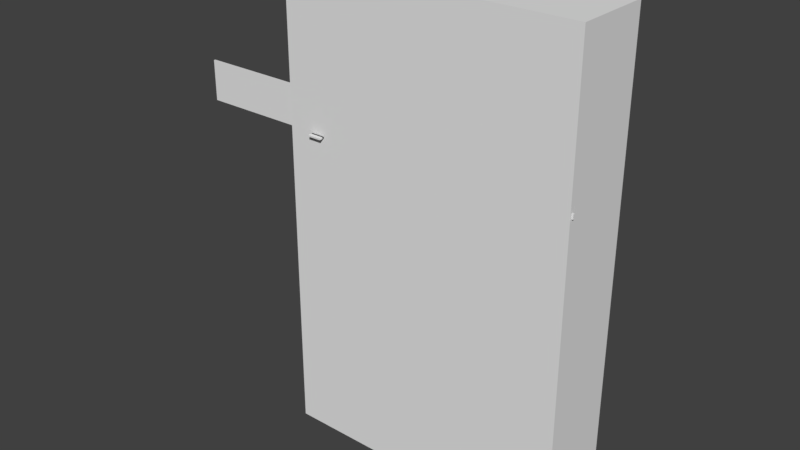 # Source: zom_dah_rooftop.blend  (saved by Blender 2.82.7; exported with 4.5.12 LTS)
import bpy
from mathutils import Matrix  # noqa: F401  (used for matrix-valued properties, if any)

bpy.ops.wm.read_factory_settings(use_empty=True)
scene = bpy.context.scene
scene.name = 'Scene'

# ---- collections
col_collection_1 = bpy.data.collections.new('Collection 1'); scene.collection.children.link(col_collection_1)

# ---- images (referenced by path relative to the original .blend; pixels are not part of the script)
import os
ASSET_DIR = os.environ.get("B2B_ASSET_DIR", "")  # directory of the original .blend (textures are referenced by path, not embedded)
HERE = os.path.dirname(os.path.abspath(__file__))  # packed textures are extracted next to this script under _unpacked/

def load_image(name, relpath, width, height, colorspace="sRGB"):
    """Load a texture the original file referenced (path relative to the .blend, or extracted next to this script)."""
    p = next((c for c in (os.path.join(HERE, relpath), os.path.join(ASSET_DIR, relpath)) if relpath and os.path.exists(c)), "")
    if p:
        img = bpy.data.images.load(p, check_existing=True)
        img.name = name
    else:  # same state as the original file: an image datablock whose file is absent (Cycles renders it pink)
        img = bpy.data.images.new(name, width, height)
        img.source = "FILE"
        img.filepath = "//" + (relpath or name)
    img.colorspace_settings.name = colorspace
    return img
img_dah_tiling_crome_df_texture_dds = load_image('dah_tiling_crome_df.texture.dds', 'dah_ext_backdrop_building_louise_vuitton_stripes_df.texture', 1024, 1024, 'sRGB')
img_dah_office_celiling_metal_df_texture_001 = load_image('dah_office_celiling_metal_df.texture.001', 'dah_office_celiling_metal_df.texture', 1024, 1024, 'sRGB')

# ---- materials (node trees are filled in below, after node groups)
mat_mtl_wall_ext = bpy.data.materials.new('mtl_wall_ext')
mat_mtl_wall_ext.alpha_threshold = 0.0
mat_mtl_wall_ext.use_backface_culling = True
mat_mtl_wall_ext.use_transparent_shadow = False
mat_mtl_wall_ext.preview_render_type = 'FLAT'
mat_mtl_wall_ext.roughness = 0.5
mat_mtl_roof = bpy.data.materials.new('mtl_roof')
mat_mtl_roof.alpha_threshold = 0.0
mat_mtl_roof.use_transparent_shadow = False
mat_mtl_roof.roughness = 0.5
mat_mtl_floor_trim = bpy.data.materials.new('mtl_floor_trim')
mat_mtl_floor_trim.alpha_threshold = 0.0
mat_mtl_floor_trim.use_transparent_shadow = False
mat_mtl_floor_trim.roughness = 0.5
mat_mtl_ceiling = bpy.data.materials.new('mtl_ceiling')
mat_mtl_ceiling.alpha_threshold = 0.0
mat_mtl_ceiling.use_transparent_shadow = False
mat_mtl_ceiling.roughness = 0.5

# ---- material node trees
mat_mtl_wall_ext.use_nodes = True; mat_mtl_wall_ext.node_tree.nodes.clear()
_N = mat_mtl_wall_ext.node_tree.nodes; _L = mat_mtl_wall_ext.node_tree.links
n0 = _N.new('ShaderNodeOutputMaterial'); n0.name = 'Material Output'; n0.location = (300, 300)
n1 = _N.new('ShaderNodeBsdfPrincipled'); n1.name = 'Principled BSDF'; n1.location = (10, 300)
n1.distribution = 'GGX'
n1.subsurface_method = 'BURLEY'
n1.inputs[3].default_value = 1.45
n1.inputs[27].default_value = (0.0, 0.0, 0.0, 1.0)
n1.inputs[28].default_value = 1.0
n2 = _N.new('ShaderNodeTexImage'); n2.name = 'Image Texture'; n2.location = (-280, 280)
n2.image = img_dah_tiling_crome_df_texture_dds
_L.new(n1.outputs[0], n0.inputs[0])
_L.new(n2.outputs[0], n1.inputs[0])
n0.is_active_output = True
mat_mtl_ceiling.use_nodes = True; mat_mtl_ceiling.node_tree.nodes.clear()
_N = mat_mtl_ceiling.node_tree.nodes; _L = mat_mtl_ceiling.node_tree.links
n0 = _N.new('ShaderNodeOutputMaterial'); n0.name = 'Material Output'; n0.location = (300, 300)
n1 = _N.new('ShaderNodeBsdfPrincipled'); n1.name = 'Principled BSDF'; n1.location = (10, 300)
n1.distribution = 'GGX'
n1.subsurface_method = 'BURLEY'
n1.inputs[3].default_value = 1.45
n1.inputs[27].default_value = (0.0, 0.0, 0.0, 1.0)
n1.inputs[28].default_value = 1.0
n2 = _N.new('ShaderNodeTexImage'); n2.name = 'Image Texture'; n2.location = (-280, 280)
n2.image = img_dah_office_celiling_metal_df_texture_001
_L.new(n1.outputs[0], n0.inputs[0])
_L.new(n2.outputs[0], n1.inputs[0])
n0.is_active_output = True

# ---- world
world_world = bpy.data.worlds.new('World'); scene.world = world_world
world_world.color = (0.05088, 0.05088, 0.05088)
world_world.use_sun_shadow = False
world_world.sun_shadow_jitter_overblur = 0.0
world_world.cycles.sampling_method = 'MANUAL'

# ---- meshes
me_c_box_022 = bpy.data.meshes.new('c_box_022')
me_c_box_022.from_pydata([(0.0, 0.0, -0.25), (0.0, 0.0, 0.0), (0.0, 0.4, -0.25), (0.0, 0.4, 0.0), (4.0, 0.0, -0.25), (4.0, 0.0, 0.0), (4.0, 0.4, -0.25), (4.0, 0.4, 0.0)], [], [(0, 1, 3, 2), (2, 3, 7, 6), (6, 7, 5, 4), (4, 5, 1, 0), (2, 6, 4, 0), (7, 3, 1, 5)])
me_c_box_022.use_remesh_preserve_volume = False
me_c_box_022.use_remesh_preserve_attributes = False
me_c_box_022.use_mirror_vertex_groups = False
me_c_box_022.update()
me_c_box_021 = bpy.data.meshes.new('c_box_021')
me_c_box_021.from_pydata([(0.0, -0.5, -0.25), (0.0, -0.5, 0.0), (0.0, -1.192e-07, -0.25), (0.0, -1.192e-07, 0.0), (2.13, -0.5, -0.25), (2.13, -0.5, 0.0), (2.13, -1.192e-07, -0.25), (2.13, -1.192e-07, 0.0)], [], [(0, 1, 3, 2), (2, 3, 7, 6), (6, 7, 5, 4), (4, 5, 1, 0), (2, 6, 4, 0), (7, 3, 1, 5)])
_ca = me_c_box_021.color_attributes.new('Col', 'BYTE_COLOR', 'CORNER')
_ca.data.foreach_set('color', [1.0, 1.0, 1.0, 1.0, 1.0, 1.0, 1.0, 1.0, 1.0, 1.0, 1.0, 1.0, 1.0, 1.0, 1.0, 1.0, 1.0, 1.0, 1.0, 1.0, 1.0, 1.0, 1.0, 1.0, 1.0, 1.0, 1.0, 1.0, 1.0, 1.0, 1.0, 1.0, 1.0, 1.0, 1.0, 1.0, 1.0, 1.0, 1.0, 1.0, 1.0, 1.0, 1.0, 1.0, 1.0, 1.0, 1.0, 1.0, 1.0, 1.0, 1.0, 1.0, 1.0, 1.0, 1.0, 1.0, 1.0, 1.0, 1.0, 1.0, 1.0, 1.0, 1.0, 1.0, 1.0, 1.0, 1.0, 1.0, 1.0, 1.0, 1.0, 1.0, 1.0, 1.0, 1.0, 1.0, 1.0, 1.0, 1.0, 1.0, 1.0, 1.0, 1.0, 1.0, 1.0, 1.0, 1.0, 1.0, 1.0, 1.0, 1.0, 1.0, 1.0, 1.0, 1.0, 1.0])
me_c_box_021.use_remesh_preserve_volume = False
me_c_box_021.use_remesh_preserve_attributes = False
me_c_box_021.use_mirror_vertex_groups = False
me_c_box_021.update()
me_c_box_020 = bpy.data.meshes.new('c_box_020')
me_c_box_020.from_pydata([(0.0, -2.235e-08, -0.25), (0.0, -2.235e-08, 0.0), (0.0, 1.1, -0.25), (0.0, 1.1, 0.0), (3.13, -2.235e-08, -0.25), (3.13, -2.235e-08, 0.0), (3.13, 1.1, -0.25), (3.13, 1.1, 0.0)], [], [(0, 1, 3, 2), (2, 3, 7, 6), (6, 7, 5, 4), (4, 5, 1, 0), (2, 6, 4, 0), (7, 3, 1, 5)])
me_c_box_020.use_remesh_preserve_volume = False
me_c_box_020.use_remesh_preserve_attributes = False
me_c_box_020.use_mirror_vertex_groups = False
me_c_box_020.update()
me_c_box_019 = bpy.data.meshes.new('c_box_019')
me_c_box_019.from_pydata([(0.0, -2.235e-08, -0.25), (0.0, -2.235e-08, 0.0), (0.0, 1.1, -0.25), (0.0, 1.1, 0.0), (4.13, -2.235e-08, -0.25), (4.13, -2.235e-08, 0.0), (4.13, 1.1, -0.25), (4.13, 1.1, 0.0)], [], [(0, 1, 3, 2), (2, 3, 7, 6), (6, 7, 5, 4), (4, 5, 1, 0), (2, 6, 4, 0), (7, 3, 1, 5)])
me_c_box_019.use_remesh_preserve_volume = False
me_c_box_019.use_remesh_preserve_attributes = False
me_c_box_019.use_mirror_vertex_groups = False
me_c_box_019.update()
me_c_box_018 = bpy.data.meshes.new('c_box_018')
me_c_box_018.from_pydata([(0.0, -2.235e-08, -0.25), (0.0, -2.235e-08, 0.0), (0.0, 1.1, -0.25), (0.0, 1.1, 0.0), (2.13, -2.235e-08, -0.25), (2.13, -2.235e-08, 0.0), (2.13, 1.1, -0.25), (2.13, 1.1, 0.0)], [], [(0, 1, 3, 2), (2, 3, 7, 6), (6, 7, 5, 4), (4, 5, 1, 0), (2, 6, 4, 0), (7, 3, 1, 5)])
me_c_box_018.use_remesh_preserve_volume = False
me_c_box_018.use_remesh_preserve_attributes = False
me_c_box_018.use_mirror_vertex_groups = False
me_c_box_018.update()
me_c_box_017 = bpy.data.meshes.new('c_box_017')
me_c_box_017.from_pydata([(0.0, -1.1, -0.25), (0.0, -1.1, 0.0), (0.0, -1.192e-07, -0.25), (0.0, -1.192e-07, 0.0), (2.13, -1.1, -0.25), (2.13, -1.1, 0.0), (2.13, -1.192e-07, -0.25), (2.13, -1.192e-07, 0.0)], [], [(0, 1, 3, 2), (2, 3, 7, 6), (6, 7, 5, 4), (4, 5, 1, 0), (2, 6, 4, 0), (7, 3, 1, 5)])
me_c_box_017.use_remesh_preserve_volume = False
me_c_box_017.use_remesh_preserve_attributes = False
me_c_box_017.use_mirror_vertex_groups = False
me_c_box_017.update()
me_c_box_016 = bpy.data.meshes.new('c_box_016')
me_c_box_016.from_pydata([(12.25, -2.265e-06, 0.0), (12.25, -2.474e-06, 0.75), (0.0, 4.768e-07, 0.0), (0.0, 2.682e-07, 0.75), (12.25, 0.25, 0.0), (12.25, 0.25, 0.75), (0.0, 0.25, 0.0), (0.0, 0.25, 0.75)], [], [(0, 1, 3, 2), (2, 3, 7, 6), (6, 7, 5, 4), (4, 5, 1, 0), (2, 6, 4, 0), (7, 3, 1, 5)])
me_c_box_016.use_remesh_preserve_volume = False
me_c_box_016.use_remesh_preserve_attributes = False
me_c_box_016.use_mirror_vertex_groups = False
me_c_box_016.update()
me_c_box_015 = bpy.data.meshes.new('c_box_015')
me_c_box_015.from_pydata([(42.25, 0.0, 0.0), (42.25, -2.086e-07, 0.75), (0.0, 4.768e-07, 0.0), (0.0, 2.682e-07, 0.75), (42.25, 0.25, 0.0), (42.25, 0.25, 0.75), (0.0, 0.25, 0.0), (0.0, 0.25, 0.75)], [], [(0, 1, 3, 2), (2, 3, 7, 6), (6, 7, 5, 4), (4, 5, 1, 0), (2, 6, 4, 0), (7, 3, 1, 5)])
me_c_box_015.use_remesh_preserve_volume = False
me_c_box_015.use_remesh_preserve_attributes = False
me_c_box_015.use_mirror_vertex_groups = False
me_c_box_015.update()
me_c_box_014 = bpy.data.meshes.new('c_box_014')
me_c_box_014.from_pydata([(0.0, 0.0, 0.0), (0.0, 0.0, 4.25), (0.0, 6.0, 0.0), (0.0, 6.0, 4.25), (0.25, 0.0, 0.0), (0.25, 0.0, 4.25), (0.25, 6.0, 0.0), (0.25, 6.0, 4.25)], [], [(0, 1, 3, 2), (2, 3, 7, 6), (6, 7, 5, 4), (4, 5, 1, 0), (2, 6, 4, 0), (7, 3, 1, 5)])
me_c_box_014.use_remesh_preserve_volume = False
me_c_box_014.use_remesh_preserve_attributes = False
me_c_box_014.use_mirror_vertex_groups = False
me_c_box_014.update()
me_c_box_013 = bpy.data.meshes.new('c_box_013')
me_c_box_013.from_pydata([(0.0, 0.0, 0.0), (0.0, 0.0, 3.25), (0.0, 6.0, 0.0), (0.0, 6.0, 3.25), (0.25, 0.0, 0.0), (0.25, 0.0, 3.25), (0.25, 6.0, 0.0), (0.25, 6.0, 3.25)], [], [(0, 1, 3, 2), (2, 3, 7, 6), (6, 7, 5, 4), (4, 5, 1, 0), (2, 6, 4, 0), (7, 3, 1, 5)])
me_c_box_013.use_remesh_preserve_volume = False
me_c_box_013.use_remesh_preserve_attributes = False
me_c_box_013.use_mirror_vertex_groups = False
me_c_box_013.update()
me_c_box_012 = bpy.data.meshes.new('c_box_012')
me_c_box_012.from_pydata([(0.0, 0.0, -0.25), (0.0, 0.0, 0.0), (0.0, 6.0, -0.25), (0.0, 6.0, 0.0), (22.0, 0.0, -0.25), (22.0, 0.0, 0.0), (22.0, 6.0, -0.25), (22.0, 6.0, 0.0)], [], [(0, 1, 3, 2), (2, 3, 7, 6), (6, 7, 5, 4), (4, 5, 1, 0), (2, 6, 4, 0), (7, 3, 1, 5)])
me_c_box_012.use_remesh_preserve_volume = False
me_c_box_012.use_remesh_preserve_attributes = False
me_c_box_012.use_mirror_vertex_groups = False
me_c_box_012.update()
me_c_box_011 = bpy.data.meshes.new('c_box_011')
me_c_box_011.from_pydata([(0.0, 0.0, -0.25), (0.0, 0.0, 0.0), (0.0, 6.0, -0.25), (0.0, 6.0, 0.0), (12.0, 0.0, -0.25), (12.0, 0.0, 0.0), (12.0, 6.0, -0.25), (12.0, 6.0, 0.0)], [], [(0, 1, 3, 2), (2, 3, 7, 6), (6, 7, 5, 4), (4, 5, 1, 0), (2, 6, 4, 0), (7, 3, 1, 5)])
me_c_box_011.use_remesh_preserve_volume = False
me_c_box_011.use_remesh_preserve_attributes = False
me_c_box_011.use_mirror_vertex_groups = False
me_c_box_011.update()
me_c_box_010 = bpy.data.meshes.new('c_box_010')
me_c_box_010.from_pydata([(22.0, 0.0, 0.0), (22.0, 0.0, 3.25), (0.0, 4.768e-07, 0.0), (0.0, 4.768e-07, 3.25), (22.0, 0.25, 0.0), (22.0, 0.25, 3.25), (0.0, 0.25, 0.0), (0.0, 0.25, 3.25)], [], [(0, 1, 3, 2), (2, 3, 7, 6), (6, 7, 5, 4), (4, 5, 1, 0), (2, 6, 4, 0), (7, 3, 1, 5)])
me_c_box_010.use_remesh_preserve_volume = False
me_c_box_010.use_remesh_preserve_attributes = False
me_c_box_010.use_mirror_vertex_groups = False
me_c_box_010.update()
me_c_box_009 = bpy.data.meshes.new('c_box_009')
me_c_box_009.from_pydata([(9.0, 0.0, 0.0), (9.0, 0.0, 3.25), (0.0, 4.768e-07, 0.0), (0.0, 4.768e-07, 3.25), (9.0, 0.25, 0.0), (9.0, 0.25, 3.25), (0.0, 0.25, 0.0), (0.0, 0.25, 3.25)], [], [(0, 1, 3, 2), (2, 3, 7, 6), (6, 7, 5, 4), (4, 5, 1, 0), (2, 6, 4, 0), (7, 3, 1, 5)])
me_c_box_009.use_remesh_preserve_volume = False
me_c_box_009.use_remesh_preserve_attributes = False
me_c_box_009.use_mirror_vertex_groups = False
me_c_box_009.update()
me_c_box_008 = bpy.data.meshes.new('c_box_008')
me_c_box_008.from_pydata([(0.0, 0.0, -50.0), (0.0, 0.0, 5.96e-08), (-4.0, 4.768e-07, -50.0), (-4.0, 4.768e-07, 5.96e-08), (1.49e-08, 0.25, -50.0), (1.49e-08, 0.25, 5.96e-08), (-4.0, 0.25, -50.0), (-4.0, 0.25, 5.96e-08)], [], [(0, 1, 3, 2), (2, 3, 7, 6), (6, 7, 5, 4), (4, 5, 1, 0), (2, 6, 4, 0), (7, 3, 1, 5)])
me_c_box_008.use_remesh_preserve_volume = False
me_c_box_008.use_remesh_preserve_attributes = False
me_c_box_008.use_mirror_vertex_groups = False
me_c_box_008.update()
me_c_box_007 = bpy.data.meshes.new('c_box_007')
me_c_box_007.from_pydata([(0.0, 0.0, 0.0), (0.0, 0.0, 6.25), (-20.0, 4.768e-07, 0.0), (-20.0, 4.768e-07, 6.25), (1.49e-08, 0.25, 0.0), (1.49e-08, 0.25, 6.25), (-20.0, 0.25, 0.0), (-20.0, 0.25, 6.25)], [], [(0, 1, 3, 2), (2, 3, 7, 6), (6, 7, 5, 4), (4, 5, 1, 0), (2, 6, 4, 0), (7, 3, 1, 5)])
me_c_box_007.use_remesh_preserve_volume = False
me_c_box_007.use_remesh_preserve_attributes = False
me_c_box_007.use_mirror_vertex_groups = False
me_c_box_007.update()
me_c_box_006 = bpy.data.meshes.new('c_box_006')
me_c_box_006.from_pydata([(0.0, 0.0, 0.0), (0.0, 0.0, 3.25), (-4.0, 4.768e-07, 0.0), (-4.0, 4.768e-07, 3.25), (1.49e-08, 0.25, 0.0), (1.49e-08, 0.25, 3.25), (-4.0, 0.25, 0.0), (-4.0, 0.25, 3.25)], [], [(0, 1, 3, 2), (2, 3, 7, 6), (6, 7, 5, 4), (4, 5, 1, 0), (2, 6, 4, 0), (7, 3, 1, 5)])
me_c_box_006.use_remesh_preserve_volume = False
me_c_box_006.use_remesh_preserve_attributes = False
me_c_box_006.use_mirror_vertex_groups = False
me_c_box_006.update()
me_c_box_005 = bpy.data.meshes.new('c_box_005')
me_c_box_005.from_pydata([(0.0, 0.0, 0.0), (0.0, 0.0, 3.25), (0.0, 6.0, 0.0), (0.0, 6.0, 3.25), (0.25, 0.0, 0.0), (0.25, 0.0, 3.25), (0.25, 6.0, 0.0), (0.25, 6.0, 3.25)], [], [(0, 1, 3, 2), (2, 3, 7, 6), (6, 7, 5, 4), (4, 5, 1, 0), (2, 6, 4, 0), (7, 3, 1, 5)])
me_c_box_005.use_remesh_preserve_volume = False
me_c_box_005.use_remesh_preserve_attributes = False
me_c_box_005.use_mirror_vertex_groups = False
me_c_box_005.update()
me_c_box_004 = bpy.data.meshes.new('c_box_004')
me_c_box_004.from_pydata([(0.0, 0.0, -0.25), (0.0, 0.0, 0.0), (0.0, 6.0, -0.25), (0.0, 6.0, 0.0), (4.0, 0.0, -0.25), (4.0, 0.0, 0.0), (4.0, 6.0, -0.25), (4.0, 6.0, 0.0)], [], [(0, 1, 3, 2), (2, 3, 7, 6), (6, 7, 5, 4), (4, 5, 1, 0), (2, 6, 4, 0), (7, 3, 1, 5)])
me_c_box_004.use_remesh_preserve_volume = False
me_c_box_004.use_remesh_preserve_attributes = False
me_c_box_004.use_mirror_vertex_groups = False
me_c_box_004.update()
me_c_box_003 = bpy.data.meshes.new('c_box_003')
me_c_box_003.from_pydata([(0.0, 0.0, -0.25), (0.0, 0.0, 0.0), (0.0, 6.0, -0.25), (0.0, 6.0, 0.0), (9.0, 0.0, -0.25), (9.0, 0.0, 0.0), (9.0, 6.0, -0.25), (9.0, 6.0, 0.0)], [], [(0, 1, 3, 2), (2, 3, 7, 6), (6, 7, 5, 4), (4, 5, 1, 0), (2, 6, 4, 0), (7, 3, 1, 5)])
me_c_box_003.use_remesh_preserve_volume = False
me_c_box_003.use_remesh_preserve_attributes = False
me_c_box_003.use_mirror_vertex_groups = False
me_c_box_003.update()
me_c_box_002 = bpy.data.meshes.new('c_box_002')
me_c_box_002.from_pydata([(0.0, 0.0, -0.25), (0.0, 0.0, 0.0), (0.0, 8.0, -0.25), (0.0, 8.0, 0.0), (4.0, 0.0, -0.25), (4.0, 0.0, 0.0), (4.0, 8.0, -0.25), (4.0, 8.0, 0.0)], [], [(0, 1, 3, 2), (2, 3, 7, 6), (6, 7, 5, 4), (4, 5, 1, 0), (2, 6, 4, 0), (7, 3, 1, 5)])
me_c_box_002.use_remesh_preserve_volume = False
me_c_box_002.use_remesh_preserve_attributes = False
me_c_box_002.use_mirror_vertex_groups = False
me_c_box_002.update()
me_c_box_001 = bpy.data.meshes.new('c_box_001')
me_c_box_001.from_pydata([(0.0, 0.0, -0.25), (0.0, 0.0, 0.0), (0.0, 12.0, -0.25), (0.0, 12.0, 0.0), (12.12, 0.0, -0.25), (12.12, 0.0, 0.0), (12.12, 12.0, -0.25), (12.12, 12.0, 0.0)], [], [(0, 1, 3, 2), (2, 3, 7, 6), (6, 7, 5, 4), (4, 5, 1, 0), (2, 6, 4, 0), (7, 3, 1, 5)])
me_c_box_001.use_remesh_preserve_volume = False
me_c_box_001.use_remesh_preserve_attributes = False
me_c_box_001.use_mirror_vertex_groups = False
me_c_box_001.update()
me_co_culling = bpy.data.meshes.new('co_culling')
me_co_culling.from_pydata([(-4.0, -0.25, -50.0), (-4.0, -0.25, 24.0), (-4.0, 12.0, -50.0), (-4.0, 12.0, 24.0), (42.0, -0.25, -50.0), (42.0, -0.25, 24.0), (42.0, 12.0, -50.0), (42.0, 12.0, 24.0)], [], [(0, 2, 3, 1), (2, 6, 7, 3), (6, 4, 5, 7), (4, 0, 1, 5), (2, 0, 4, 6), (7, 5, 1, 3)])
me_co_culling.use_remesh_preserve_volume = False
me_co_culling.use_remesh_preserve_attributes = False
me_co_culling.use_mirror_vertex_groups = False
me_co_culling.update()
me_g_ext = bpy.data.meshes.new('g_ext')
me_g_ext.from_pydata([(8.0, -16.0, 0.0), (12.0, 0.0, 0.0), (12.0, -4.0, 0.0), (12.0, -16.0, 0.0), (12.0, -12.0, 0.0), (6.0, -20.0, 0.0), (6.0, -16.0, 0.0), (6.0, -24.0, 0.0), (2.539e-06, -25.0, 0.0), (4.0, -25.0, 0.0), (6.0, -25.0, 0.0), (12.0, -20.0, 3.0), (6.0, -25.0, 19.62), (2.638e-06, -25.0, 4.0), (3.04e-06, -28.0, 0.0), (6.0, -28.0, 4.0), (3.266e-06, -31.0, 0.0), (6.0, -31.0, 4.0), (3.493e-06, -34.0, 0.0), (6.0, -34.0, 4.0), (3.719e-06, -37.0, 0.0), (6.0, -37.0, 4.0), (6.0, -37.0, 19.62), (6.0, -37.0, 0.0), (6.0, -38.0, 0.0), (6.0, -42.0, 0.0), (12.0, -0.003433, 19.64), (12.0, -4.0, 19.62), (8.0, -20.0, 19.62), (8.0, -16.0, 3.0), (6.0, -16.0, 3.0), (12.0, 3.997, -49.98), (12.0, -0.003433, -49.98), (8.0, 0.0, 0.65), (12.0, 0.0, 0.1), (12.0, 0.0, 0.65), (8.0, -2.98e-07, 0.1), (9.388e-07, -5.962e-07, 0.65), (9.388e-07, -5.962e-07, 0.1), (4.0, -5.96e-07, 0.1), (4.0, -5.96e-07, 0.65), (1.669e-06, -4.0, 0.65), (1.669e-06, -4.0, 0.1), (1.669e-06, 9.386e-07, 0.1), (1.669e-06, 9.386e-07, 0.65), (1.431e-06, -8.0, 0.65), (1.431e-06, -8.0, 0.1), (1.505e-06, -12.0, 0.65), (1.505e-06, -12.0, 0.1), (2.578e-06, -16.0, 0.65), (2.578e-06, -16.0, 0.1), (2.339e-06, -20.0, 0.65), (2.339e-06, -20.0, 0.1), (2.414e-06, -24.0, 0.65), (2.414e-06, -24.0, 0.1), (2.488e-06, -25.0, 0.65), (2.488e-06, -25.0, 0.1), (12.0, -8.0, 0.0), (12.0, -4.0, 0.0), (12.0, -16.0, 0.0), (6.0, -20.0, 0.0), (6.0, -16.0, 0.0), (2.539e-06, -25.0, 0.0), (12.0, -20.0, 3.0), (8.0, -20.0, 3.0), (8.0, -20.0, 3.0), (12.0, -20.0, 19.62), (12.0, -20.0, 19.62), (6.0, -24.0, 19.62), (6.0, -24.0, 19.62), (6.0, -28.0, 19.62), (2.766e-06, -28.0, 4.0), (12.0, 0.0, 19.62), (12.0, -4.0, 19.62), (6.0, -20.0, 19.62), (6.0, -20.0, 19.62), (8.0, -16.0, 0.0), (6.0, -24.0, 0.0), (6.0, -25.0, 0.0), (8.0, -20.0, 19.62), (6.0, -20.0, 3.0), (6.0, -20.0, 3.0), (12.0, -16.0, 3.0), (12.0, -16.0, 3.0), (8.0, -16.0, 3.0), (6.0, -16.0, 3.0), (4.0, -25.0, 4.0), (2.638e-06, -25.0, 4.0), (6.0, -25.0, 4.0), (6.0, -25.0, 4.0), (3.266e-06, -31.0, 4.0), (3.493e-06, -34.0, 4.0), (3.719e-06, -37.0, 4.0), (6.0, -31.0, 19.62), (6.0, -34.0, 19.62), (6.0, -38.0, 19.62), (6.0, -42.0, 19.62), (12.0, -8.0, 19.62), (12.0, -12.0, 19.62), (12.0, -16.0, 19.62), (12.0, -16.0, 19.62), (12.0, 3.997, 19.64), (7.6, -16.0, 0.0), (6.4, -16.0, 2.98e-08), (6.4, -16.0, 2.2), (7.6, -16.0, 2.2)], [(0, 61)], [(64, 66, 63), (77, 74, 60), (65, 75, 28), (7, 12, 69), (59, 84, 82), (62, 86, 9), (14, 13, 8), (9, 88, 10), (5, 30, 6), (16, 71, 14), (18, 90, 16), (20, 91, 18), (15, 12, 89), (17, 70, 15), (19, 93, 17), (21, 94, 19), (23, 95, 22), (25, 95, 24), (58, 72, 1), (57, 27, 2), (97, 57, 4), (3, 98, 4), (11, 100, 83), (32, 101, 31), (33, 36, 34), (40, 39, 36), (37, 38, 39), (43, 41, 42), (42, 45, 46), (46, 47, 48), (48, 49, 50), (50, 51, 52), (52, 53, 54), (54, 55, 56), (104, 61, 85), (105, 0, 102), (105, 85, 29), (64, 79, 66), (77, 68, 74), (65, 80, 75), (7, 78, 12), (15, 70, 12), (17, 93, 70), (19, 94, 93), (21, 22, 94), (23, 24, 95), (25, 96, 95), (58, 73, 72), (57, 97, 27), (97, 4, 98), (3, 99, 98), (11, 67, 100), (32, 26, 101), (59, 76, 84), (62, 87, 86), (14, 71, 13), (9, 86, 88), (5, 81, 30), (16, 90, 71), (18, 91, 90), (20, 92, 91), (33, 34, 35), (40, 36, 33), (37, 39, 40), (43, 44, 41), (42, 41, 45), (46, 45, 47), (48, 47, 49), (50, 49, 51), (52, 51, 53), (54, 53, 55), (104, 103, 61), (105, 29, 0), (105, 104, 85)])
_uv = me_g_ext.uv_layers.new(name='UVMap')
_uv.uv.foreach_set('vector', [-0.4322, 10.74, 1.538, 3.071, 1.538, 10.74, -0.425, 10.02, 1.572, 1.171, 1.572, 10.02, 0.8759, 2.309, 1.616, 9.975, 0.8759, 9.977, 1.743, 1.037, 1.243, 9.879, 1.743, 9.879, 0.5, 0.5, -1.5, 2.0, 0.5, 2.0, -1.5, 0.5, 0.5, 2.5, 0.5, 0.5, -1.5, 0.5, 0.0, 2.5, 0.0, 0.5, -0.5, 0.5, 0.5, 2.5, 0.5, 0.5, -1.5, 0.5, 0.5, 2.0, 0.5, 0.5, -1.0, 0.5, 0.5, 2.5, 0.5, 0.5, -1.5, 0.5, 0.0, 2.5, 0.0, 0.5, -1.0, 0.5, 0.5, 2.5, 0.5, 0.5, 2.117, 2.826, 0.1212, 9.883, 0.1178, 2.836, 2.115, 2.824, 0.1208, 9.89, 0.1208, 2.824, 2.12, 2.827, 0.12, 9.892, 0.12, 2.827, 2.122, 2.824, 0.12, 9.89, 0.12, 2.824, 1.048, 1.028, 1.549, 9.877, 1.048, 9.877, 1.509, 1.024, -0.4656, 9.887, -0.4656, 1.024, -0.4401, 9.863, 1.552, 1.11, 1.552, 9.863, -0.4423, 9.864, 1.552, 1.11, 1.552, 9.864, -0.4423, 1.11, -0.4423, 9.864, 1.544, 9.868, -0.4513, 9.868, 1.544, 1.109, 1.544, 9.868, -0.5213, 13.53, 1.705, 6.116, 1.705, 13.53, -0.4529, -3.969, 1.547, 26.94, 1.547, -3.969, 0.5, 0.825, 0.5, 0.55, 2.5, 0.55, 0.5, 0.825, 0.5, 0.55, 2.5, 0.55, 0.5, 0.825, 0.5, 0.55, 2.5, 0.55, 2.5, 0.55, 0.5, 0.825, 0.5, 0.55, 2.5, 0.55, 0.5, 0.825, 0.5, 0.55, 2.5, 0.55, 0.5, 0.825, 0.5, 0.55, 2.5, 0.55, 0.5, 0.825, 0.5, 0.55, 2.5, 0.55, 0.5, 0.825, 0.5, 0.55, 2.5, 0.55, 0.5, 0.825, 0.5, 0.55, 0.5, 0.55, 0.0, 0.825, 0.0, 0.55, 0.7, 0.6, 0.5, -0.5, 0.5, 1.0, 0.3, 1.6, 0.5, 0.5, 0.3, 0.5, 0.3, 0.6, -0.5, 1.0, 0.5, 1.0, -0.4322, 10.74, -0.4322, 3.071, 1.538, 3.071, -0.425, 10.02, -0.425, 1.171, 1.572, 1.171, 0.8759, 2.309, 1.616, 2.308, 1.616, 9.975, 1.743, 1.037, 1.243, 1.037, 1.243, 9.879, 2.117, 2.826, 2.12, 9.889, 0.1212, 9.883, 2.115, 2.824, 2.115, 9.89, 0.1208, 9.89, 2.12, 2.827, 2.12, 9.892, 0.12, 9.892, 2.122, 2.824, 2.122, 9.89, 0.12, 9.89, 1.048, 1.028, 1.549, 1.028, 1.549, 9.877, 1.509, 1.024, 1.509, 9.887, -0.4656, 9.887, -0.4401, 9.863, -0.4401, 1.11, 1.552, 1.11, -0.4423, 9.864, -0.4423, 1.11, 1.552, 1.11, -0.4423, 1.11, 1.544, 9.868, 1.544, 1.109, -0.4513, 9.868, -0.4513, 1.109, 1.544, 1.109, -0.5213, 13.53, -0.5213, 6.116, 1.705, 6.116, -0.4529, -3.969, -0.4529, 26.94, 1.547, 26.94, 0.5, 0.5, -1.5, 0.5, -1.5, 2.0, -1.5, 0.5, -1.5, 2.5, 0.5, 2.5, -1.5, 0.5, -1.5, 2.5, 0.0, 2.5, -0.5, 0.5, -0.5, 2.5, 0.5, 2.5, -1.5, 0.5, -1.5, 2.0, 0.5, 2.0, -1.0, 0.5, -1.0, 2.5, 0.5, 2.5, -1.5, 0.5, -1.5, 2.5, 0.0, 2.5, -1.0, 0.5, -1.0, 2.5, 0.5, 2.5, 0.5, 0.825, 2.5, 0.55, 2.5, 0.825, 0.5, 0.825, 2.5, 0.55, 2.5, 0.825, 0.5, 0.825, 2.5, 0.55, 2.5, 0.825, 2.5, 0.55, 2.5, 0.825, 0.5, 0.825, 2.5, 0.55, 2.5, 0.825, 0.5, 0.825, 2.5, 0.55, 2.5, 0.825, 0.5, 0.825, 2.5, 0.55, 2.5, 0.825, 0.5, 0.825, 2.5, 0.55, 2.5, 0.825, 0.5, 0.825, 2.5, 0.55, 2.5, 0.825, 0.5, 0.825, 0.5, 0.55, 0.5, 0.825, 0.0, 0.825, 0.7, 0.6, 0.7, -0.5, 0.5, -0.5, 0.3, 1.6, 0.5, 2.0, 0.5, 0.5, 0.3, 0.6, -0.3, 0.6, -0.5, 1.0])
me_g_ext.materials.append(mat_mtl_wall_ext)
me_g_ext.use_remesh_preserve_volume = False
me_g_ext.use_remesh_preserve_attributes = False
me_g_ext.use_mirror_vertex_groups = False
me_g_ext.update()
me_g_ext.normals_split_custom_set([tuple(v) for v in zip(*[iter([0.0, 1.0, 0.0, 0.0, 1.0, 0.0, 0.0, 1.0, 0.0, -1.0, 0.0, 2.43e-08, -1.0, 0.0, 2.43e-08, -1.0, 0.0, 2.43e-08, 0.0, 1.0, 2.295e-07, 0.0, 1.0, 2.295e-07, 0.0, 1.0, 2.295e-07, -1.0, -7.776e-07, 0.0, -1.0, -7.776e-07, 0.0, -1.0, -7.776e-07, 0.0, -4.768e-07, 1.0, 0.0, -4.768e-07, 1.0, 0.0, -4.768e-07, 1.0, 0.0, 0.0, 1.0, 0.0, 0.0, 1.0, 0.0, 0.0, 1.0, 0.0, -1.0, -1.669e-07, 2.484e-08, -1.0, -1.669e-07, 2.484e-08, -1.0, -1.669e-07, 2.484e-08, 0.0, 1.0, 1.192e-07, 0.0, 1.0, 1.192e-07, 0.0, 1.0, 1.192e-07, -1.0, 0.0, 0.0, -1.0, 0.0, 0.0, -1.0, 0.0, 0.0, -1.0, -7.55e-08, -6.855e-08, -1.0, -7.55e-08, -6.855e-08, -1.0, -7.55e-08, -6.855e-08, -1.0, -7.55e-08, 0.0, -1.0, -7.55e-08, 0.0, -1.0, -7.55e-08, 0.0, -1.0, -7.55e-08, 0.0, -1.0, -7.55e-08, 0.0, -1.0, -7.55e-08, 0.0, -1.0, 0.0, 0.0, -1.0, 0.0, 0.0, -1.0, 0.0, 0.0, -1.0, 0.0, 3.052e-08, -1.0, 0.0, 3.052e-08, -1.0, 0.0, 3.052e-08, -1.0, 0.0, 6.105e-08, -1.0, 0.0, 6.105e-08, -1.0, 0.0, 6.105e-08, -1.0, 0.0, 3.052e-08, -1.0, 0.0, 3.052e-08, -1.0, 0.0, 3.052e-08, -1.0, 0.0, -2.43e-08, -1.0, 0.0, -2.43e-08, -1.0, 0.0, -2.43e-08, -1.0, 0.0, 0.0, -1.0, 0.0, 0.0, -1.0, 0.0, 0.0, -1.0, 0.0, 4.86e-08, -1.0, 0.0, 4.86e-08, -1.0, 0.0, 4.86e-08, -1.0, 0.0, 4.86e-08, -1.0, 0.0, 4.86e-08, -1.0, 0.0, 4.86e-08, -1.0, 0.0, 4.86e-08, -1.0, 0.0, 4.86e-08, -1.0, 0.0, 4.86e-08, -1.0, 0.0, 4.86e-08, -1.0, 0.0, 4.86e-08, -1.0, 0.0, 4.86e-08, -1.0, 0.0, 5.737e-08, -1.0, 0.0, 5.737e-08, -1.0, 0.0, 5.737e-08, -1.0, 0.0, 0.0, -1.0, 0.0, 0.0, -1.0, 0.0, 0.0, 7.451e-08, -1.0, 5.419e-07, 7.451e-08, -1.0, 5.419e-07, 7.451e-08, -1.0, 5.419e-07, 7.451e-08, -1.0, 0.0, 7.451e-08, -1.0, 0.0, 7.451e-08, -1.0, 0.0, 4.961e-11, -1.0, 0.0, 4.961e-11, -1.0, 0.0, 4.961e-11, -1.0, 0.0, 1.0, 0.0, 0.0, 1.0, 0.0, 0.0, 1.0, 0.0, 0.0, 1.0, -5.96e-08, 0.0, 1.0, -5.96e-08, 0.0, 1.0, -5.96e-08, 0.0, 1.0, 1.863e-08, 0.0, 1.0, 1.863e-08, 0.0, 1.0, 1.863e-08, 0.0, 1.0, 2.682e-07, 0.0, 1.0, 2.682e-07, 0.0, 1.0, 2.682e-07, 0.0, 1.0, -5.96e-08, 0.0, 1.0, -5.96e-08, 0.0, 1.0, -5.96e-08, 0.0, 1.0, 1.863e-08, 0.0, 1.0, 1.863e-08, 0.0, 1.0, 1.863e-08, 0.0, 1.0, 7.451e-08, 0.0, 1.0, 7.451e-08, 0.0, 1.0, 7.451e-08, 0.0, 1.272e-06, 1.0, 1.589e-06, 1.272e-06, 1.0, 1.589e-06, 1.272e-06, 1.0, 1.589e-06, 0.0, 1.0, 0.0, 0.0, 1.0, 0.0, 0.0, 1.0, 0.0, 0.0, 1.0, 0.0, 0.0, 1.0, 0.0, 0.0, 1.0, 0.0, -4.768e-07, 1.0, 0.0, -4.768e-07, 1.0, 0.0, -4.768e-07, 1.0, 0.0, -1.0, 1.944e-07, 0.0, -1.0, 1.944e-07, 0.0, -1.0, 1.944e-07, 0.0, 0.0, 1.0, -1.147e-07, 0.0, 1.0, -1.147e-07, 0.0, 1.0, -1.147e-07, -1.0, 0.0, -2.43e-08, -1.0, 0.0, -2.43e-08, -1.0, 0.0, -2.43e-08, -1.0, 0.0, 3.052e-08, -1.0, 0.0, 3.052e-08, -1.0, 0.0, 3.052e-08, -1.0, -3.256e-07, 6.105e-08, -1.0, -3.256e-07, 6.105e-08, -1.0, -3.256e-07, 6.105e-08, -1.0, 3.256e-07, 3.052e-08, -1.0, 3.256e-07, 3.052e-08, -1.0, 3.256e-07, 3.052e-08, -1.0, 0.0, 3.052e-08, -1.0, 0.0, 3.052e-08, -1.0, 0.0, 3.052e-08, -1.0, 0.0, 0.0, -1.0, 0.0, 0.0, -1.0, 0.0, 0.0, -1.0, -1.944e-07, 0.0, -1.0, -1.944e-07, 0.0, -1.0, -1.944e-07, 0.0, -1.0, 0.0, 4.86e-08, -1.0, 0.0, 4.86e-08, -1.0, 0.0, 4.86e-08, -1.0, 0.0, 4.86e-08, -1.0, 0.0, 4.86e-08, -1.0, 0.0, 4.86e-08, -1.0, 0.0, 4.86e-08, -1.0, 0.0, 4.86e-08, -1.0, 0.0, 4.86e-08, -1.0, 0.0, 4.86e-08, -1.0, 0.0, 4.86e-08, -1.0, 0.0, 4.86e-08, -1.0, 0.0, 0.0, -1.0, 0.0, 0.0, -1.0, 0.0, 0.0, -1.0, 0.0, 0.0, -1.0, 0.0, 0.0, -1.0, 0.0, 0.0, -2.384e-07, 1.0, 0.0, -2.384e-07, 1.0, 0.0, -2.384e-07, 1.0, 0.0, 4.768e-07, 1.0, -9.537e-07, 4.768e-07, 1.0, -9.537e-07, 4.768e-07, 1.0, -9.537e-07, -1.0, -4.238e-08, -6.855e-08, -1.0, -4.238e-08, -6.855e-08, -1.0, -4.238e-08, -6.855e-08, -9.537e-07, 1.0, 0.0, -9.537e-07, 1.0, 0.0, -9.537e-07, 1.0, 0.0, -1.0, 0.0, 0.0, -1.0, 0.0, 0.0, -1.0, 0.0, 0.0, -1.0, -1.669e-07, 0.0, -1.0, -1.669e-07, 0.0, -1.0, -1.669e-07, 0.0, -1.0, -7.55e-08, 0.0, -1.0, -7.55e-08, 0.0, -1.0, -7.55e-08, 0.0, -1.0, -7.55e-08, 0.0, -1.0, -7.55e-08, 0.0, -1.0, -7.55e-08, 0.0, 0.0, -1.0, 0.0, 0.0, -1.0, 0.0, 0.0, -1.0, 0.0, 1.49e-07, -1.0, 5.419e-07, 1.49e-07, -1.0, 5.419e-07, 1.49e-07, -1.0, 5.419e-07, 4.961e-11, -1.0, 0.0, 4.961e-11, -1.0, 0.0, 4.961e-11, -1.0, 0.0, 1.0, 0.0, 0.0, 1.0, 0.0, 0.0, 1.0, 0.0, 0.0, 1.0, -5.96e-08, 0.0, 1.0, -5.96e-08, 0.0, 1.0, -5.96e-08, 0.0, 1.0, 1.863e-08, 0.0, 1.0, 1.863e-08, 0.0, 1.0, 1.863e-08, 0.0, 1.0, 2.682e-07, 0.0, 1.0, 2.682e-07, 0.0, 1.0, 2.682e-07, 0.0, 1.0, -5.96e-08, 0.0, 1.0, -5.96e-08, 0.0, 1.0, -5.96e-08, 0.0, 1.0, 1.863e-08, 0.0, 1.0, 1.863e-08, 0.0, 1.0, 1.863e-08, 0.0, 1.0, 7.451e-08, 0.0, 1.0, 7.451e-08, 0.0, 1.0, 7.451e-08, 0.0, 0.0, 1.0, 0.0, 0.0, 1.0, 0.0, 0.0, 1.0, 0.0, -1.272e-06, 1.0, 1.589e-06, -1.272e-06, 1.0, 1.589e-06, -1.272e-06, 1.0, 1.589e-06, 0.0, 1.0, 1.987e-06, 0.0, 1.0, 1.987e-06, 0.0, 1.0, 1.987e-06])] * 3)])
me_g_roof = bpy.data.meshes.new('g_roof')
me_g_roof.from_pydata([(1.136, -12.9, -5.364e-07), (3.08, -12.59, -7.898e-07), (3.1, -15.4, -4.917e-07), (2.31, -12.13, -5.066e-07), (2.816, -12.48, -7.004e-07), (1.873, -12.23, -4.768e-07), (3.031, -15.57, -5.364e-07), (2.812, -15.35, -4.321e-07), (2.467, -15.5, -4.172e-07), (1.215, -15.52, -2.235e-07), (0.8638, -15.17, -7.451e-08), (0.544, -15.06, 2.98e-08), (0.4317, -14.31, 2.533e-07), (0.6924, -14.07, 2.682e-07), (3.52, -14.0, 2.831e-07), (3.58, -14.22, 3.129e-07), (1.208e-06, -16.0, 0.0), (1.208e-06, -8.0, 0.0), (8.0, -8.0, 0.0), (3.451, -12.9, 0.0), (3.421, -14.17, 0.0), (0.7822, -13.22, 4.768e-07), (6.04e-07, 0.0, 0.0), (8.0, 0.0, 0.0), (8.0, -4.0, 0.0), (8.0, -12.0, 0.0), (2.162e-06, -20.0, 0.0), (4.0, -20.0, 0.0), (4.0, -16.0, 0.0), (2.464e-06, -24.0, 0.0), (4.0, -24.0, 0.0), (8.0, -20.0, 3.0), (8.0, -24.0, 6.0), (12.0, -24.0, 6.0), (8.0, -28.0, 6.0), (12.0, -28.0, 6.0), (4.0, -28.0, 4.0), (4.0, -31.0, 4.0), (4.0, -34.0, 4.0), (4.0, -37.0, 4.0), (8.0, -31.0, 6.0), (12.0, -31.0, 6.0), (8.0, -42.0, 6.0), (12.0, -42.0, 6.0), (8.0, -34.0, 6.0), (12.0, -34.0, 6.0), (8.0, -38.0, 6.0), (12.0, -38.0, 6.0), (4.0, -25.0, 4.0), (3.431, -12.82, 0.0), (12.0, -8.0, 0.0), (12.0, -4.0, 0.0), (12.0, -16.0, 0.0), (12.0, -12.0, 0.0), (6.0, -20.0, 0.0), (6.0, -16.0, 0.0), (4.0, -25.0, 0.0), (2.539e-06, -25.0, 0.0), (12.0, -20.0, 3.0), (12.0, -20.0, 6.0), (6.0, -24.0, 6.0), (6.0, -28.0, 6.0), (4.0, -28.0, 4.0), (4.0, -28.0, 4.0), (4.0, -28.0, 4.0), (2.766e-06, -28.0, 4.0), (2.766e-06, -28.0, 4.0), (6.0, -20.0, 6.0), (12.0, 0.0, 0.0), (8.0, -16.0, 0.0), (8.0, -16.0, 0.0), (6.0, -24.0, 0.0), (6.0, -25.0, 0.0), (8.0, -20.0, 6.0), (6.0, -20.0, 3.0), (12.0, -16.0, 3.0), (8.0, -16.0, 3.0), (6.0, -16.0, 3.0), (4.0, -25.0, 4.0), (2.638e-06, -25.0, 4.0), (6.0, -25.0, 4.0), (6.0, -28.0, 4.0), (6.0, -28.0, 4.0), (3.266e-06, -31.0, 4.0), (4.0, -31.0, 4.0), (4.0, -31.0, 4.0), (6.0, -31.0, 4.0), (6.0, -31.0, 4.0), (3.493e-06, -34.0, 4.0), (3.493e-06, -34.0, 4.0), (4.0, -34.0, 4.0), (4.0, -34.0, 4.0), (4.0, -34.0, 4.0), (6.0, -34.0, 4.0), (6.0, -34.0, 4.0), (3.719e-06, -37.0, 4.0), (4.0, -37.0, 4.0), (6.0, -37.0, 4.0), (6.0, -31.0, 6.0), (6.0, -34.0, 6.0), (6.0, -38.0, 6.0), (6.0, -42.0, 6.0)], [], [(16, 69, 6), (5, 3, 17), (14, 20, 15), (51, 23, 24), (18, 22, 17), (50, 24, 18), (53, 18, 25), (52, 25, 70), (27, 16, 26), (54, 28, 27), (29, 27, 26), (71, 27, 30), (57, 30, 29), (56, 71, 30), (58, 76, 31), (31, 77, 74), (33, 73, 32), (32, 67, 60), (35, 32, 34), (34, 60, 61), (65, 78, 79), (81, 48, 63), (84, 66, 83), (86, 36, 85), (90, 83, 88), (93, 37, 91), (95, 92, 89), (97, 38, 39), (41, 34, 40), (40, 61, 98), (42, 47, 46), (42, 100, 101), (45, 40, 44), (44, 98, 99), (47, 44, 46), (46, 99, 100), (69, 15, 2), (6, 7, 8), (69, 2, 6), (11, 12, 16), (9, 10, 16), (10, 11, 16), (6, 8, 16), (8, 9, 16), (12, 13, 21), (21, 0, 17), (0, 5, 17), (3, 4, 1), (1, 49, 18), (17, 16, 12), (17, 12, 21), (1, 18, 3), (18, 17, 3), (15, 69, 14), (69, 18, 19), (14, 69, 19), (18, 49, 19), (51, 68, 23), (18, 23, 22), (50, 51, 24), (53, 50, 18), (52, 53, 25), (27, 28, 16), (54, 55, 28), (29, 30, 27), (71, 54, 27), (57, 56, 30), (56, 72, 71), (58, 75, 76), (31, 76, 77), (33, 59, 73), (32, 73, 67), (35, 33, 32), (34, 32, 60), (65, 62, 78), (81, 80, 48), (84, 64, 66), (86, 82, 36), (90, 84, 83), (93, 87, 37), (95, 96, 92), (97, 94, 38), (41, 35, 34), (40, 34, 61), (42, 43, 47), (42, 46, 100), (45, 41, 40), (44, 40, 98), (47, 45, 44), (46, 44, 99)])
_uv = me_g_roof.uv_layers.new(name='UVMap')
_uv.uv.foreach_set('vector', [0.5, 0.5, 4.5, 0.5, 2.015, 0.714, 1.437, 1.383, 1.655, 1.435, 0.5, 3.5, -1.74, 1.502, -1.789, 1.413, -1.71, 1.388, 2.5, 0.5, 0.5, 2.5, 0.5, 0.5, 4.5, 0.5, 0.5, 4.5, 0.5, 0.5, 2.5, 0.5, 0.5, 2.5, 0.5, 0.5, 2.5, 0.5, 0.5, 2.5, 0.5, 0.5, 2.5, 0.5, 0.5, 2.5, 0.5, 0.5, 2.5, 0.5, 0.5, 2.5, 0.5, 0.5, 1.5, 0.5, 0.5, 2.5, 0.5, 0.5, 0.5, 0.5, 2.5, 2.5, 0.5, 2.5, 1.5, 0.5, 0.5, 2.5, 0.5, 0.5, 0.5, 0.0, 2.5, 0.5, 0.5, 0.5, 0.5, 0.0, 1.5, 0.5, 0.5, 0.5, 2.5, 0.5, 0.5, 2.5, 0.5, 0.5, 1.5, 0.5, 0.5, 2.5, 0.5, 0.5, 2.5, 0.5, 0.5, 2.5, 0.5, 0.5, 1.5, 0.5, 0.5, 2.5, 0.5, 0.5, 2.5, 0.5, 0.5, 2.5, 0.5, 0.5, 1.5, 0.5, 0.5, 2.5, 0.5, 0.5, 0.5, 0.5, 2.5, 2.0, 0.5, 2.0, 1.5, 0.5, 0.5, 2.0, 0.5, 0.5, 2.5, 0.0, 0.5, 1.5, 0.5, 0.0, 1.5, 0.0, 0.5, 1.5, 0.5, 0.0, 2.5, 0.5, 0.5, 2.0, 0.5, 0.5, 1.5, 0.5, 0.5, 2.0, 0.5, 0.5, 0.5, 0.0, 2.5, 1.5, 0.5, 1.5, 1.5, 0.0, 0.5, 1.5, 0.5, 0.0, 2.5, 0.0, 0.5, 1.5, 0.5, 0.0, 1.5, 0.0, 0.5, 1.5, 0.5, 0.0, 0.5, 0.5, 2.5, 2.5, 0.5, 2.5, 1.5, 0.5, 0.5, 2.5, 0.5, 0.5, 2.5, 0.5, 0.5, 2.0, 0.5, 0.5, 1.5, 0.5, 0.5, 2.0, 0.5, 0.5, 2.5, 0.5, 0.5, 2.5, 0.5, 0.5, 1.5, 0.5, 0.5, 2.5, 0.5, 0.5, 4.5, 0.5, 2.29, 1.388, 2.05, 0.799, 2.015, 0.714, 1.906, 0.824, 1.733, 0.7515, 4.5, 0.5, 2.05, 0.799, 2.015, 0.714, 0.7434, 0.9704, 0.6871, 1.344, 0.5, 0.5, 1.108, 0.7376, 0.9319, 0.9141, 0.5, 0.5, 0.9319, 0.9141, 0.7434, 0.9704, 0.5, 0.5, 2.015, 0.714, 1.733, 0.7515, 0.5, 0.5, 1.733, 0.7515, 1.108, 0.7376, 0.5, 0.5, 0.6871, 0.3436, 0.8462, 0.4638, 0.8911, 0.8905, 0.8911, 0.8905, 1.068, 1.05, 0.5, 3.5, 1.068, 1.05, 1.437, 1.383, 0.5, 3.5, 1.655, 1.435, 1.908, 1.262, 2.04, 1.204, 2.04, 1.204, 2.215, 1.089, 4.5, 3.5, 0.5, 3.5, 0.5, -0.5, 0.6871, 0.3436, 0.5, 3.5, 0.6871, 0.3436, 0.8911, 0.8905, 2.04, 1.204, 4.5, 3.5, 1.655, 1.435, 4.5, 3.5, 0.5, 3.5, 1.655, 1.435, -1.71, 1.388, 0.5, 0.5, -1.74, 1.502, 0.5, 0.5, 0.5, 4.5, -1.774, 2.05, -1.74, 1.502, 0.5, 0.5, -1.774, 2.05, 0.5, 4.5, -1.785, 2.089, -1.774, 2.05, 2.5, 0.5, 2.5, 2.5, 0.5, 2.5, 4.5, 0.5, 4.5, 4.5, 0.5, 4.5, 2.5, 0.5, 2.5, 2.5, 0.5, 2.5, 2.5, 0.5, 2.5, 2.5, 0.5, 2.5, 2.5, 0.5, 2.5, 2.5, 0.5, 2.5, 2.5, 0.5, 2.5, 2.5, 0.5, 2.5, 1.5, 0.5, 1.5, 2.5, 0.5, 2.5, 0.5, 0.5, 2.5, 0.5, 2.5, 2.5, 1.5, 0.5, 1.5, 2.5, 0.5, 2.5, 0.5, 0.0, 2.5, 0.0, 2.5, 0.5, 0.5, 0.0, 1.5, 0.0, 1.5, 0.5, 2.5, 0.5, 2.5, 2.5, 0.5, 2.5, 1.5, 0.5, 1.5, 2.5, 0.5, 2.5, 2.5, 0.5, 2.5, 2.5, 0.5, 2.5, 1.5, 0.5, 1.5, 2.5, 0.5, 2.5, 2.5, 0.5, 2.5, 2.5, 0.5, 2.5, 1.5, 0.5, 1.5, 2.5, 0.5, 2.5, 0.5, 0.5, 2.5, 0.5, 2.5, 2.0, 1.5, 0.5, 1.5, 2.0, 0.5, 2.0, 2.5, 0.0, 2.5, 1.5, 0.5, 1.5, 1.5, 0.0, 1.5, 1.5, 0.5, 1.5, 2.5, 0.5, 2.5, 2.0, 0.5, 2.0, 1.5, 0.5, 1.5, 2.0, 0.5, 2.0, 0.5, 0.0, 2.5, 0.0, 2.5, 1.5, 1.5, 0.0, 1.5, 1.5, 0.5, 1.5, 2.5, 0.0, 2.5, 1.5, 0.5, 1.5, 1.5, 0.0, 1.5, 1.5, 0.5, 1.5, 0.5, 0.5, 2.5, 0.5, 2.5, 2.5, 1.5, 0.5, 1.5, 2.5, 0.5, 2.5, 2.5, 0.5, 2.5, 2.0, 0.5, 2.0, 1.5, 0.5, 1.5, 2.0, 0.5, 2.0, 2.5, 0.5, 2.5, 2.5, 0.5, 2.5, 1.5, 0.5, 1.5, 2.5, 0.5, 2.5])
me_g_roof.materials.append(mat_mtl_roof)
me_g_roof.use_remesh_preserve_volume = False
me_g_roof.use_remesh_preserve_attributes = False
me_g_roof.use_mirror_vertex_groups = False
me_g_roof.update()
me_g_trim = bpy.data.meshes.new('g_trim')
me_g_trim.from_pydata([(1.136, -12.9, -0.1629), (3.08, -12.59, -0.1629), (3.451, -12.9, -0.1629), (3.1, -15.4, -0.1629), (3.431, -12.82, -0.1629), (2.31, -12.13, -0.1629), (2.816, -12.48, -0.1629), (1.873, -12.23, -0.1629), (3.031, -15.57, -0.1629), (2.812, -15.35, -0.1629), (2.467, -15.5, -0.1629), (1.215, -15.52, -0.1629), (0.8638, -15.17, -0.1629), (0.4868, -15.06, -0.1629), (0.3741, -14.31, -0.1629), (0.6924, -14.07, -0.1629), (0.7822, -13.22, -0.1629), (3.52, -14.0, -0.1629), (3.421, -14.17, -0.1629), (3.58, -14.22, -0.1629), (3.431, -12.82, 0.0), (12.0, -20.0, 19.47), (6.0, -25.0, 4.0), (6.0, -25.0, 3.0), (12.0, -16.0, 3.0), (6.0, -28.0, 19.47), (6.0, -24.0, 19.47), (2.766e-06, -28.0, 4.0), (3.266e-06, -31.0, 4.0), (3.493e-06, -34.0, 4.0), (3.719e-06, -37.0, 4.0), (6.0, -31.0, 19.47), (6.0, -34.0, 19.47), (6.0, -38.0, 19.47), (6.0, -42.0, 19.47), (12.0, -8.0, 19.47), (12.0, -12.0, 19.47), (12.0, -16.0, 19.47), (11.95, -3.775e-09, 19.47), (11.95, -4.0, 19.47), (11.95, -3.775e-09, 19.72), (11.95, -4.0, 19.72), (11.95, -8.0, 19.47), (11.95, -8.0, 19.72), (11.95, -12.0, 19.47), (11.95, -12.0, 19.72), (11.95, -16.0, 19.47), (11.95, -16.0, 19.72), (11.95, -20.0, 19.47), (11.95, -20.0, 19.72), (5.95, -24.0, 19.47), (5.95, -24.0, 19.72), (12.0, -19.95, 19.47), (8.0, -19.95, 19.47), (12.0, -19.95, 19.72), (8.0, -19.95, 19.72), (6.0, -20.0, 19.47), (5.95, -19.95, 19.47), (5.95, -19.95, 19.72), (5.95, -15.95, 3.0), (5.95, -25.0, 3.0), (5.95, -15.95, 3.25), (5.95, -25.0, 3.25), (12.0, -15.95, 3.0), (8.0, -15.95, 3.0), (12.0, -15.95, 3.25), (8.0, -15.95, 3.25), (6.0, -25.0, 3.25), (5.95, -28.0, 19.47), (5.95, -28.0, 19.72), (5.95, -31.0, 19.47), (5.95, -31.0, 19.72), (5.95, -34.0, 19.47), (5.95, -34.0, 19.72), (5.95, -38.0, 19.47), (5.95, -38.0, 19.72), (5.95, -42.0, 19.47), (5.95, -42.0, 19.72), (-0.05, -28.0, 4.0), (-0.05, -28.0, 4.25), (6.0, -24.95, 4.0), (4.0, -24.95, 4.0), (6.0, -24.95, 4.25), (4.0, -24.95, 4.25), (-0.05, -24.95, 4.0), (-0.05, -24.95, 4.25), (-0.05, -31.0, 4.0), (-0.05, -31.0, 4.25), (-0.05, -34.0, 4.0), (-0.05, -34.0, 4.25), (-0.05, -37.0, 4.0), (-0.05, -37.0, 4.25), (12.0, 4.0, 19.47), (11.95, 4.0, 19.47), (11.95, 4.0, 19.72), (12.0, 0.25, 0.75), (8.0, 0.25, 0.75), (12.0, 0.0, 0.0), (8.0, 0.0, 0.75), (12.0, 0.0, 0.75), (8.0, 0.0, 0.65), (8.0, -2.98e-07, 0.0), (12.0, 0.0, 0.1), (4.0, 0.25, 0.75), (12.0, 0.0, 0.65), (8.0, -2.98e-07, 0.1), (4.0, -5.96e-07, 0.0), (9.388e-07, -5.962e-07, 0.0), (-0.25, 0.25, 0.75), (9.537e-07, -5.962e-07, 0.75), (4.0, -5.96e-07, 0.75), (9.537e-07, -5.962e-07, 0.65), (9.388e-07, -5.962e-07, 0.1), (4.0, -5.96e-07, 0.1), (4.0, -5.96e-07, 0.65), (-0.25, -4.0, 0.75), (1.669e-06, -4.0, 0.0), (1.669e-06, 9.386e-07, 0.0), (1.669e-06, -4.0, 0.75), (1.669e-06, 9.237e-07, 0.75), (1.669e-06, -4.0, 0.65), (1.431e-06, -8.0, 0.0), (1.669e-06, -4.0, 0.1), (1.669e-06, 9.386e-07, 0.1), (-0.25, -8.0, 0.75), (1.669e-06, 9.237e-07, 0.65), (1.431e-06, -8.0, 0.75), (1.431e-06, -8.0, 0.65), (1.431e-06, -8.0, 0.1), (1.505e-06, -12.0, 0.0), (-0.25, -12.0, 0.75), (1.505e-06, -12.0, 0.75), (1.505e-06, -12.0, 0.65), (1.505e-06, -12.0, 0.1), (-0.25, -16.0, 0.75), (2.578e-06, -16.0, 0.0), (2.578e-06, -16.0, 0.75), (2.578e-06, -16.0, 0.65), (2.339e-06, -20.0, 0.0), (2.578e-06, -16.0, 0.1), (-0.25, -20.0, 0.75), (2.339e-06, -20.0, 0.75), (2.339e-06, -20.0, 0.65), (2.339e-06, -20.0, 0.1), (2.414e-06, -24.0, 0.0), (-0.25, -24.0, 0.75), (2.414e-06, -24.0, 0.75), (2.414e-06, -24.0, 0.65), (2.414e-06, -24.0, 0.1), (2.488e-06, -25.0, 0.0), (-0.25, -42.0, 0.75), (2.488e-06, -25.0, 0.75), (2.488e-06, -25.0, 0.65), (2.488e-06, -25.0, 0.1), (2.31, -12.13, -5.066e-07), (2.31, -12.13, -5.066e-07), (2.816, -12.48, -7.004e-07), (2.816, -12.48, -7.004e-07), (3.08, -12.59, -7.898e-07), (3.08, -12.59, -7.898e-07), (1.136, -12.9, -5.364e-07), (1.873, -12.23, -4.768e-07), (1.873, -12.23, -4.768e-07), (3.1, -15.4, -4.917e-07), (3.031, -15.57, -5.364e-07), (3.031, -15.57, -5.364e-07), (2.812, -15.35, -4.321e-07), (2.812, -15.35, -4.321e-07), (2.467, -15.5, -4.172e-07), (2.467, -15.5, -4.172e-07), (1.215, -15.52, -2.235e-07), (1.215, -15.52, -2.235e-07), (0.8638, -15.17, -7.451e-08), (0.8647, -15.17, -7.451e-08), (0.5447, -15.06, 2.98e-08), (0.5445, -15.06, 2.98e-08), (0.4319, -14.31, 2.533e-07), (0.4318, -14.31, 0.000375), (0.6924, -14.07, 2.682e-07), (0.6924, -14.07, 2.682e-07), (3.58, -14.22, 3.129e-07), (3.58, -14.22, 3.129e-07), (3.451, -12.79, -0.2), (3.451, -12.79, -0.2), (3.451, -12.79, -0.2), (3.489, -12.9, -0.2), (3.489, -12.9, -0.2), (3.451, -12.9, -0.1629), (3.451, -12.9, -0.1629), (2.31, -12.13, -0.1629), (2.31, -12.13, -0.1629), (2.31, -12.13, -0.1629), (2.317, -12.09, -0.2), (2.317, -12.09, -0.2), (2.837, -12.45, -0.2), (2.837, -12.45, -0.2), (2.816, -12.48, -0.1629), (2.816, -12.48, -0.1629), (2.816, -12.48, -0.1629), (3.1, -12.56, -0.2), (3.1, -12.56, -0.2), (3.08, -12.59, -0.1629), (3.08, -12.59, -0.1629), (3.08, -12.59, -0.1629), (1.136, -12.9, -0.1629), (1.136, -12.9, -0.1629), (1.081, -12.9, -0.2), (1.081, -12.9, -0.2), (1.856, -12.2, -0.2), (1.856, -12.2, -0.2), (1.873, -12.23, -0.1629), (1.873, -12.23, -0.1629), (1.873, -12.23, -0.1629), (3.1, -15.4, -0.1629), (3.1, -15.4, -0.1629), (3.1, -15.5, -0.2), (3.1, -15.5, -0.2), (3.044, -15.64, -0.2), (3.044, -15.64, -0.2), (3.031, -15.57, -0.1629), (3.031, -15.57, -0.1629), (3.031, -15.57, -0.1629), (2.804, -15.4, -0.2), (2.804, -15.4, -0.2), (2.812, -15.35, -0.1629), (2.812, -15.35, -0.1629), (2.812, -15.35, -0.1629), (2.474, -15.53, -0.2), (2.474, -15.53, -0.2), (2.467, -15.5, -0.1629), (2.467, -15.5, -0.1629), (2.467, -15.5, -0.1629), (1.2, -15.56, -0.2), (1.2, -15.56, -0.2), (1.215, -15.52, -0.1629), (1.215, -15.52, -0.1629), (1.215, -15.52, -0.1629), (0.8441, -15.2, -0.2), (0.8441, -15.2, -0.2), (0.8638, -15.17, -0.1629), (0.8638, -15.17, -0.1629), (0.8638, -15.17, -0.1629), (0.4536, -15.09, -0.2), (0.4536, -15.09, -0.2), (0.4868, -15.06, -0.1629), (0.5425, -15.06, -0.1629), (0.5445, -15.06, -0.1629), (0.3341, -14.3, -0.2), (0.3341, -14.3, -0.2), (0.3741, -14.31, -0.1629), (0.4319, -14.31, -0.1629), (0.4309, -14.31, -0.1636), (0.6571, -14.05, -0.2), (0.6571, -14.05, -0.2), (0.6924, -14.07, -0.1629), (0.6968, -14.08, -0.1546), (0.6924, -14.07, -0.1629), (0.7468, -13.2, -0.2), (0.7468, -13.2, -0.2), (0.7822, -13.22, -0.1629), (0.7822, -13.22, -0.1629), (0.7822, -13.22, -0.1629), (3.52, -14.0, -0.1629), (3.52, -14.0, -0.1629), (3.52, -14.0, -0.1629), (3.558, -14.0, -0.2), (3.558, -14.0, -0.2), (3.476, -14.15, -0.2), (3.476, -14.15, -0.2), (3.421, -14.17, -0.1629), (3.421, -14.17, -0.1629), (3.421, -14.17, -0.1629), (3.63, -14.2, -0.2), (3.63, -14.2, -0.2), (3.58, -14.22, -0.1629), (3.58, -14.22, -0.1629), (3.58, -14.22, -0.1629), (3.431, -12.82, -0.1629), (3.431, -12.82, -0.1629), (3.52, -14.0, 2.831e-07), (3.52, -14.0, 2.831e-07), (3.431, -12.82, 0.0), (3.451, -12.9, 0.0), (12.0, -20.0, 19.47), (6.0, -24.0, 19.47), (12.0, 0.0, 19.47), (12.0, -4.0, 19.47), (11.95, -3.775e-09, 19.47), (11.95, -4.0, 19.47), (12.0, -19.95, 19.47), (8.0, -19.95, 19.47), (6.0, -20.0, 19.47), (5.95, -19.95, 19.47), (5.95, -19.95, 19.47), (5.95, -19.95, 19.47), (5.95, -19.95, 19.72), (5.95, -15.95, 3.0), (5.95, -15.95, 3.0), (5.95, -25.0, 3.0), (5.95, -25.0, 3.0), (5.95, -15.95, 3.25), (5.95, -25.0, 3.25), (12.0, -15.95, 3.0), (8.0, -15.95, 3.0), (6.0, -24.95, 4.0), (4.0, -24.95, 4.0), (-0.05, -24.95, 4.0), (-0.05, -24.95, 4.0), (-0.05, -24.95, 4.25), (12.0, 0.0, 0.75), (8.0, 0.0, 0.75), (4.0, -5.96e-07, 0.75), (9.537e-07, -5.962e-07, 0.75), (1.669e-06, 9.237e-07, 0.75), (1.669e-06, -4.0, 0.75), (-0.25, -12.0, 0.75), (1.505e-06, -12.0, 0.75), (1.505e-06, -12.0, 0.75), (-0.25, -16.0, 0.75), (2.578e-06, -16.0, 0.75), (2.578e-06, -16.0, 0.75), (-0.25, -20.0, 0.75), (2.339e-06, -20.0, 0.75), (2.339e-06, -20.0, 0.75), (0.7822, -13.22, 4.768e-07), (0.7822, -13.22, 4.768e-07), (3.421, -14.17, 0.0), (3.421, -14.17, 0.0), (8.0, -20.0, 19.47), (6.0, -25.0, 3.0), (8.0, -16.0, 3.0), (6.0, -16.0, 3.0), (4.0, -25.0, 4.0), (2.638e-06, -25.0, 4.0), (11.95, -8.0, 19.47), (11.95, -12.0, 19.47), (11.95, -16.0, 19.47), (11.95, -20.0, 19.47), (5.95, -24.0, 19.47), (5.95, -24.0, 19.47), (5.95, -28.0, 19.47), (5.95, -31.0, 19.47), (5.95, -34.0, 19.47), (5.95, -38.0, 19.47), (5.95, -42.0, 19.47), (-0.05, -28.0, 4.0), (-0.05, -31.0, 4.0), (-0.05, -34.0, 4.0), (-0.05, -37.0, 4.0), (11.95, 4.0, 19.47), (1.431e-06, -8.0, 0.75), (2.414e-06, -24.0, 0.75), (3.77e-06, -42.0, 0.75), (7.6, -16.0, 0.0), (6.4, -16.0, 2.98e-08), (6.5, -16.0, 2.1), (7.5, -16.0, 2.1), (6.4, -16.0, 2.2), (6.5, -16.0, 2.98e-08), (7.6, -16.0, 2.2), (7.5, -16.0, 4.335e-08), (6.5, -16.1, 2.98e-08), (6.5, -16.1, 2.1), (7.5, -16.1, 4.335e-08), (7.5, -16.1, 2.1), (6.25, -16.25, 3.25), (5.95, -15.95, 3.25), (12.0, -15.95, 3.25), (8.0, -15.95, 3.25), (12.0, -16.25, 3.25), (8.0, -16.25, 3.25), (6.25, -25.0, 3.25), (5.95, -25.0, 3.25), (6.25, -16.25, 3.25), (12.0, -16.25, 3.25), (8.0, -16.25, 3.25), (6.25, -20.0, 3.25), (6.25, -16.25, 3.0), (12.0, -16.25, 3.0), (8.0, -16.25, 3.0), (6.25, -20.0, 3.0), (6.0, -25.2, 4.25), (4.0, -25.2, 4.25), (-0.05, -24.95, 4.25), (4.0, -24.95, 4.25), (0.2, -36.75, 4.25), (0.2, -25.2, 4.25), (0.2, -25.2, 4.25), (-0.05, -24.95, 4.25), (-0.05, -37.0, 4.25), (0.2, -36.75, 4.25), (5.95, -36.75, 4.25), (0.2, -36.75, 4.0), (5.95, -36.75, 4.0), (0.2, -36.75, 4.25), (5.95, -37.0, 4.25), (5.95, -36.75, 4.25), (0.2, -25.2, 4.0), (0.2, -36.75, 4.0), (-0.05, -37.0, 4.25), (0.2, -36.75, 4.25), (4.0, -25.2, 4.25), (0.2, -25.2, 4.25), (0.4536, -15.09, -0.2), (0.3341, -14.3, -0.2), (0.4977, -15.06, 2.98e-08), (0.3741, -14.31, 2.533e-07), (0.4868, -15.06, -0.1629), (0.3741, -14.31, -0.1629), (0.4536, -15.09, -0.2), (0.3341, -14.3, -0.2)], [], [(264, 282, 188), (198, 158, 157), (211, 160, 205), (225, 165, 221), (260, 179, 256), (276, 163, 180), (263, 326, 280), (230, 167, 226), (282, 281, 278), (235, 169, 231), (214, 164, 163), (240, 171, 236), (212, 155, 162), (271, 181, 327), (245, 173, 241), (277, 159, 203), (250, 175, 246), (261, 160, 325), (190, 156, 154), (255, 177, 251), (185, 187, 182), (194, 189, 192), (195, 201, 6), (208, 204, 206), (209, 5, 7), (215, 219, 213), (222, 8, 218), (223, 229, 9), (228, 234, 10), (237, 11, 233), (238, 244, 12), (247, 13, 243), (252, 14, 248), (253, 259, 15), (267, 262, 265), (268, 274, 18), (200, 4, 1), (207, 16, 258), (186, 17, 2), (273, 3, 19), (286, 287, 285), (39, 40, 38), (35, 288, 286), (334, 41, 39), (36, 42, 35), (335, 43, 334), (37, 44, 36), (336, 45, 335), (283, 46, 37), (337, 47, 336), (291, 339, 292), (338, 295, 293), (21, 290, 289), (53, 54, 52), (56, 290, 328), (57, 55, 53), (331, 298, 296), (299, 300, 297), (24, 303, 302), (64, 65, 63), (331, 303, 330), (59, 66, 64), (62, 23, 67), (25, 50, 26), (340, 51, 338), (31, 68, 25), (341, 69, 340), (32, 70, 31), (342, 71, 341), (33, 72, 32), (343, 73, 342), (34, 74, 33), (344, 75, 343), (333, 78, 307), (345, 308, 306), (22, 305, 304), (81, 82, 80), (333, 305, 332), (84, 83, 81), (28, 78, 27), (346, 79, 345), (29, 86, 28), (347, 87, 346), (30, 88, 29), (348, 89, 347), (285, 349, 92), (38, 94, 93), (309, 96, 310), (104, 98, 100), (97, 105, 101), (100, 311, 114), (101, 113, 106), (310, 103, 110), (114, 109, 111), (106, 112, 107), (312, 103, 108), (313, 115, 314), (125, 118, 120), (117, 122, 116), (120, 126, 127), (116, 128, 121), (314, 124, 350), (127, 317, 132), (121, 133, 129), (350, 315, 316), (131, 318, 319), (132, 320, 137), (129, 139, 135), (137, 323, 142), (135, 143, 138), (136, 321, 322), (142, 146, 147), (138, 148, 144), (141, 145, 351), (147, 151, 152), (144, 153, 149), (352, 145, 150), (356, 362, 355), (360, 364, 356), (355, 361, 358), (355, 354, 357), (356, 353, 360), (355, 359, 356), (360, 361, 363), (368, 365, 370), (368, 369, 367), (365, 372, 371), (376, 377, 373), (375, 378, 374), (373, 379, 375), (83, 381, 82), (384, 402, 401), (385, 397, 386), (394, 395, 396), (387, 399, 400), (391, 392, 390), (264, 279, 282), (198, 202, 158), (211, 161, 160), (225, 166, 165), (260, 324, 179), (276, 214, 163), (263, 270, 326), (230, 168, 167), (278, 183, 188), (188, 282, 278), (235, 170, 169), (214, 220, 164), (240, 172, 171), (212, 191, 155), (271, 275, 181), (245, 174, 173), (277, 20, 159), (250, 176, 175), (261, 205, 160), (190, 197, 156), (255, 178, 177), (194, 196, 189), (195, 199, 201), (208, 210, 204), (209, 193, 5), (215, 217, 219), (222, 224, 8), (223, 227, 229), (228, 232, 234), (237, 239, 11), (238, 242, 244), (247, 249, 13), (252, 254, 14), (253, 257, 259), (267, 269, 262), (268, 272, 274), (200, 184, 4), (207, 0, 16), (186, 266, 17), (273, 216, 3), (286, 288, 287), (39, 41, 40), (35, 42, 288), (334, 43, 41), (36, 44, 42), (335, 45, 43), (37, 46, 44), (336, 47, 45), (283, 48, 46), (337, 49, 47), (291, 284, 339), (338, 51, 295), (21, 328, 290), (53, 55, 54), (56, 294, 290), (57, 58, 55), (331, 329, 298), (299, 301, 300), (24, 330, 303), (64, 66, 65), (331, 296, 303), (59, 61, 66), (62, 60, 23), (25, 68, 50), (340, 69, 51), (31, 70, 68), (341, 71, 69), (32, 72, 70), (342, 73, 71), (33, 74, 72), (343, 75, 73), (34, 76, 74), (344, 77, 75), (333, 27, 78), (345, 79, 308), (22, 332, 305), (81, 83, 82), (333, 307, 305), (84, 85, 83), (28, 86, 78), (346, 87, 79), (29, 88, 86), (347, 89, 87), (30, 90, 88), (348, 91, 89), (285, 287, 349), (38, 40, 94), (309, 95, 96), (104, 99, 98), (97, 102, 105), (100, 98, 311), (101, 105, 113), (310, 96, 103), (114, 311, 109), (106, 113, 112), (312, 110, 103), (313, 108, 115), (125, 119, 118), (117, 123, 122), (120, 118, 126), (116, 122, 128), (314, 115, 124), (127, 126, 317), (121, 128, 133), (350, 124, 315), (131, 130, 318), (132, 317, 320), (129, 133, 139), (137, 320, 323), (135, 139, 143), (136, 134, 321), (142, 323, 146), (138, 143, 148), (141, 140, 145), (147, 146, 151), (144, 148, 153), (352, 351, 145), (356, 364, 362), (360, 363, 364), (355, 362, 361), (355, 358, 354), (356, 359, 353), (355, 357, 359), (360, 358, 361), (368, 366, 365), (368, 370, 369), (365, 366, 372), (376, 380, 377), (375, 379, 378), (373, 377, 379), (83, 382, 381), (384, 383, 402), (385, 398, 397), (394, 389, 395), (387, 388, 399), (391, 393, 392), (247, 243, 403, 404), (175, 176, 406, 405), (250, 246, 407, 408), (404, 403, 409, 410)])
_uv = me_g_trim.uv_layers.new(name='UVMap')
_uv.uv.foreach_set('vector', [-0.4981, 0.4186, 0.05, 0.5, 0.05, 0.4186, 0.9081, 0.4186, 1.04, 0.5, 0.9081, 0.5, 0.4367, 0.4186, 0.06799, 0.5, 0.06799, 0.4186, 0.824, 0.4186, 0.714, 0.5, 0.714, 0.4186, 0.8905, 0.4186, 0.4638, 0.5, 0.4638, 0.4186, 0.388, 0.4186, -0.201, 0.5, 0.388, 0.5, 0.5019, 0.4186, 0.4131, 0.5, 0.5019, 0.5, 0.7333, 0.4186, 0.9062, 0.5, 0.9062, 0.4186, 0.05, 0.5, 0.08899, 0.5, 0.08899, 0.4186, 0.1076, 0.4186, 0.7333, 0.5, 0.7333, 0.4186, 0.799, 0.4186, 0.714, 0.5, 0.799, 0.5, 0.9141, 0.4186, 0.7376, 0.5, 0.7376, 0.4186, 0.4367, 0.4186, 0.6549, 0.5, 0.4367, 0.5, 0.2105, 0.4186, 0.2901, 0.5, 0.2105, 0.5, 0.7434, 0.4186, 0.9319, 0.5, 0.9319, 0.4186, 0.2154, 0.4186, 0.04, 0.5, 0.04, 0.4186, 1.344, 0.4186, 0.9704, 0.5, 0.9704, 0.4186, 0.8911, 0.4186, 1.068, 0.5, 0.8911, 0.5, 0.6549, 0.4186, 0.9081, 0.5, 0.6549, 0.5, 0.8462, 0.4186, 0.6871, 0.5, 0.6871, 0.4186, 0.2443, 0.05, 0.2257, 0.05, 0.2254, 0.104, 0.9186, 0.2772, 0.6549, 0.4346, 0.6585, 0.4546, 0.9186, 0.2772, 1.04, 0.2039, 0.9081, 0.2619, 0.4278, 0.3996, 0.06799, 0.05, 0.04028, 0.05, 0.4278, 0.3996, 0.6549, 0.4346, 0.4367, 0.3826, 0.05, 0.7498, 0.01537, 0.714, 0.05, 0.799, -0.09818, 0.8021, 0.01537, 0.714, 0.02196, 0.681, 0.9018, 0.8021, 0.7333, 0.7515, 0.9062, 0.824, 0.7372, 0.733, 0.1076, 0.7376, 0.7333, 0.7515, -0.07794, 0.8977, 0.1076, 0.7376, 0.1, 0.7189, 0.9221, 0.8977, 0.7434, 0.9704, 0.9319, 0.9141, 0.6671, 1.352, 0.7434, 0.9704, 0.7268, 0.9559, 0.8286, 0.4737, 0.6871, 0.3436, 0.6671, 0.3518, 0.8286, 0.4737, 0.8911, 0.8905, 0.8462, 0.4638, 0.2378, 0.4239, 0.2602, 0.5019, 0.2791, 0.4976, 0.2378, 0.4239, 0.2901, 0.388, 0.2105, 0.4131, 0.05, 0.2189, 0.2154, 0.08899, 0.04, 0.2039, 1.04, 1.05, 0.8911, 0.8905, 0.8734, 0.8995, 0.2443, 0.05, 0.2602, -0.4981, 0.2257, 0.05, 0.3149, 0.3996, 0.05, -0.201, 0.2901, 0.388, 0.5, -1.5, 0.475, 0.5, 0.5, 0.5, -1.5, 0.5, 0.5, 0.625, 0.5, 0.5, 0.5, -1.5, 0.475, 0.5, 0.5, 0.5, -1.5, 0.5, 0.5, 0.625, 0.5, 0.5, 0.5, -1.5, 0.475, 0.5, 0.5, 0.5, -1.5, 0.5, 0.5, 0.625, 0.5, 0.5, 0.5, -1.5, 0.475, 0.5, 0.5, 0.5, -1.5, 0.5, 0.5, 0.625, 0.5, 0.5, 0.5, -1.5, 0.475, 0.5, 0.5, 0.5, -1.5, 0.5, 0.5, 0.625, 0.5, 0.5, 0.5, 0.5, 0.475, -1.5, 0.475, 0.525, -1.5, 0.5, 0.525, 0.625, 0.525, 0.5, 0.5, 0.5, -1.5, 0.525, 0.5, 0.525, -1.5, 0.5, 0.5, 0.625, 0.5, 0.5, -0.5, 0.5, 0.5, 0.525, 0.5, 0.5, -0.525, 0.5, 0.5, 0.625, 0.5, 0.5, 0.5, 0.5, 0.475, -4.0, 0.475, 0.525, -4.0, 0.0, 0.525, 0.125, 0.525, 0.0, 0.5, 0.5, -1.5, 0.525, 0.5, 0.525, -1.5, 0.0, 0.5, 0.125, 0.5, 0.0, -0.5, 0.5, 0.5, 0.525, 0.5, 0.5, -0.525, 0.0, 0.5, 0.125, 0.5, 0.0, 0.475, 0.125, 0.5, 0.0, 0.5, 0.125, 0.5, -1.5, 0.475, 0.5, 0.5, 0.5, -1.5, 0.5, 0.5, 0.625, 0.5, 0.5, 0.5, -1.0, 0.475, 0.5, 0.5, 0.5, -1.0, 0.5, 0.5, 0.625, 0.5, 0.5, 0.5, -1.5, 0.475, 0.0, 0.5, 0.0, -1.5, 0.5, 0.0, 0.625, 0.0, 0.5, 0.5, -1.5, 0.475, 0.5, 0.5, 0.5, -1.5, 0.5, 0.5, 0.625, 0.5, 0.5, 0.5, -1.5, 0.475, 0.5, 0.5, 0.5, -1.5, 0.5, 0.5, 0.625, 0.5, 0.5, 0.5, 0.0, 0.475, -1.5, 0.475, 0.025, -1.5, 0.5, 0.025, 0.625, 0.025, 0.5, 0.5, 0.0, -0.5, 0.025, 0.5, 0.025, -0.5, 0.5, 0.5, 0.625, 0.5, 0.5, -1.5, 1.0, 0.5, 1.025, 0.5, 1.0, -1.525, 0.5, 0.5, 0.625, 0.5, 0.5, 0.5, -1.0, 0.475, 0.5, 0.5, 0.5, -1.0, 0.5, 0.5, 0.625, 0.5, 0.5, 0.5, -1.5, 0.475, 0.0, 0.5, 0.0, -1.5, 0.5, 0.0, 0.625, 0.0, 0.5, 0.5, -1.0, 0.475, 0.5, 0.5, 0.5, -1.0, 0.5, 0.5, 0.625, 0.5, 0.5, 0.5, -1.5, 0.475, 0.5, 0.5, 0.5, -1.5, 0.5, 0.5, 0.625, 0.5, 0.5, 2.5, 0.5, 0.5, 0.625, 0.5, 0.5, 2.5, 0.825, 0.5, 0.875, 0.5, 0.825, 2.5, 0.5, 0.5, 0.55, 0.5, 0.5, 2.5, 0.825, 0.5, 0.875, 0.5, 0.825, 2.5, 0.5, 0.5, 0.55, 0.5, 0.5, 2.5, 0.5, 0.5, 0.625, 0.5, 0.5, 2.5, 0.825, 0.5, 0.875, 0.5, 0.825, 2.5, 0.5, 0.5, 0.55, 0.5, 0.5, 0.5, 0.5, 2.5, 0.625, 0.375, 0.625, 0.5, 2.5, 0.375, 0.5, 0.5, 0.5, 2.5, 0.825, 0.5, 0.875, 0.5, 0.825, 2.5, 0.5, 0.5, 0.55, 0.5, 0.5, 2.5, 0.825, 0.5, 0.875, 0.5, 0.825, 2.5, 0.5, 0.5, 0.55, 0.5, 0.5, 0.5, 2.5, 0.375, 0.5, 0.5, 0.5, 2.5, 0.825, 0.5, 0.875, 0.5, 0.825, 2.5, 0.5, 0.5, 0.55, 0.5, 0.5, 0.5, 2.5, 0.375, 0.5, 0.5, 0.5, 0.5, 2.5, 0.375, 0.5, 0.5, 0.5, 2.5, 0.825, 0.5, 0.875, 0.5, 0.825, 2.5, 0.5, 0.5, 0.55, 0.5, 0.5, 2.5, 0.825, 0.5, 0.875, 0.5, 0.825, 2.5, 0.5, 0.5, 0.55, 0.5, 0.5, 0.5, 2.5, 0.375, 0.5, 0.5, 0.5, 2.5, 0.825, 0.5, 0.875, 0.5, 0.825, 2.5, 0.5, 0.5, 0.55, 0.5, 0.5, 0.5, 2.5, 0.375, 0.5, 0.5, 0.5, 0.5, 0.825, 0.0, 0.875, 0.0, 0.825, 0.5, 0.5, 0.0, 0.55, 0.0, 0.5, 0.5, 0.5, 0.375, 9.5, 0.375, 0.5, 1.25, 0.5, 0.75, 0.45, 0.75, 0.5, 0.5, -0.5, 0.45, 0.55, 0.5, 0.55, 0.5, 1.55, 0.45, 0.5, 0.5, 0.5, 0.75, 0.55, 0.7, -0.5, 0.7, 0.6, 0.25, 1.55, 0.3, 0.5, 0.25, 0.5, -0.25, 0.55, 0.3, 0.6, 0.25, 0.55, 0.25, 0.5, -0.25, 0.45, 0.25, 0.45, 0.5, 0.525, -0.375, 0.375, 0.5, 0.375, -1.5, 0.525, 0.5, 0.375, 0.5, 0.525, 0.625, 0.375, 0.475, -4.0, 0.625, -4.0, -1.5, 0.125, 0.375, 0.0, 0.375, 0.125, -1.5, 0.125, 0.5, 0.0, 0.5, 0.125, -0.375, 0.125, 0.5, 0.0, 0.5, 0.125, -0.5, 0.025, 0.5, -0.1, 0.5, 0.025, 0.5, 0.025, -1.4, -0.1, 0.5, -0.1, -4.875, 0.625, 0.9, 0.5, 0.9, 0.625, 0.6, 0.125, 3.475, 0.0, 3.475, 0.125, 0.6, 0.9, 0.475, -5.0, 0.6, -4.875, 3.475, 0.625, 0.6, 0.5, 0.6, 0.625, -0.4981, 0.4186, -0.4981, 0.5, 0.05, 0.5, 0.9081, 0.4186, 1.04, 0.4186, 1.04, 0.5, 0.4367, 0.4186, 0.4367, 0.5, 0.06799, 0.5, 0.824, 0.4186, 0.824, 0.5, 0.714, 0.5, 0.8905, 0.4186, 0.8905, 0.5, 0.4638, 0.5, 0.388, 0.4186, -0.201, 0.4186, -0.201, 0.5, 0.5019, 0.4186, 0.4131, 0.4186, 0.4131, 0.5, 0.7333, 0.4186, 0.7333, 0.5, 0.9062, 0.5, 0.08899, 0.4186, 0.104, 0.4, 0.05, 0.4186, 0.05, 0.4186, 0.05, 0.5, 0.08899, 0.4186, 0.1076, 0.4186, 0.1076, 0.5, 0.7333, 0.5, 0.799, 0.4186, 0.714, 0.4186, 0.714, 0.5, 0.9141, 0.4186, 0.9141, 0.5, 0.7376, 0.5, 0.4367, 0.4186, 0.6549, 0.4186, 0.6549, 0.5, 0.2105, 0.4186, 0.2901, 0.4186, 0.2901, 0.5, 0.7434, 0.4186, 0.7434, 0.5, 0.9319, 0.5, 0.2154, 0.4186, 0.2154, 0.5, 0.04, 0.5, 1.344, 0.4186, 1.344, 0.5, 0.9704, 0.5, 0.8911, 0.4186, 1.068, 0.4186, 1.068, 0.5, 0.6549, 0.4186, 0.9081, 0.4186, 0.9081, 0.5, 0.8462, 0.4186, 0.8462, 0.5, 0.6871, 0.5, 0.9186, 0.2772, 0.9081, 0.2619, 0.6549, 0.4346, 0.9186, 0.2772, 1.05, 0.2189, 1.04, 0.2039, 0.4278, 0.3996, 0.4367, 0.3826, 0.06799, 0.05, 0.4278, 0.3996, 0.6585, 0.4546, 0.6549, 0.4346, 0.05, 0.7498, 0.02196, 0.681, 0.01537, 0.714, -0.09818, 0.8021, -0.09382, 0.824, 0.01537, 0.714, 0.9018, 0.8021, 0.7372, 0.733, 0.7333, 0.7515, 0.7372, 0.733, 0.1, 0.7189, 0.1076, 0.7376, -0.07794, 0.8977, -0.06811, 0.9141, 0.1076, 0.7376, 0.9221, 0.8977, 0.7268, 0.9559, 0.7434, 0.9704, 0.6671, 1.352, 0.6871, 1.344, 0.7434, 0.9704, 0.8286, 0.4737, 0.8462, 0.4638, 0.6871, 0.3436, 0.8286, 0.4737, 0.8734, 0.8995, 0.8911, 0.8905, 0.2378, 0.4239, 0.2105, 0.4131, 0.2602, 0.5019, 0.2378, 0.4239, 0.3149, 0.3996, 0.2901, 0.388, 0.05, 0.2189, 0.2254, 0.104, 0.2154, 0.08899, 1.04, 1.05, 1.068, 1.05, 0.8911, 0.8905, 0.2443, 0.05, 0.2791, -0.5024, 0.2602, -0.4981, 0.3149, 0.3996, 0.05, -0.2502, 0.05, -0.201, 0.5, -1.5, 0.475, -1.5, 0.475, 0.5, -1.5, 0.5, -1.5, 0.625, 0.5, 0.625, 0.5, -1.5, 0.475, -1.5, 0.475, 0.5, -1.5, 0.5, -1.5, 0.625, 0.5, 0.625, 0.5, -1.5, 0.475, -1.5, 0.475, 0.5, -1.5, 0.5, -1.5, 0.625, 0.5, 0.625, 0.5, -1.5, 0.475, -1.5, 0.475, 0.5, -1.5, 0.5, -1.5, 0.625, 0.5, 0.625, 0.5, -1.5, 0.475, -1.5, 0.475, 0.5, -1.5, 0.5, -1.5, 0.625, 0.5, 0.625, 0.5, 0.5, 0.5, -1.5, 0.475, -1.5, -1.5, 0.5, -1.5, 0.625, 0.525, 0.625, 0.5, 0.5, -1.5, 0.5, -1.5, 0.525, -1.5, 0.5, -1.5, 0.625, 0.5, 0.625, -0.5, 0.5, -0.525, 0.525, 0.5, 0.525, -0.525, 0.5, -0.525, 0.625, 0.5, 0.625, 0.5, 0.5, 0.5, -4.0, 0.475, -4.0, -4.0, 0.0, -4.0, 0.125, 0.525, 0.125, 0.5, 0.5, -1.5, 0.5, -1.5, 0.525, -1.5, 0.0, -1.5, 0.125, 0.5, 0.125, -0.5, 0.5, -0.525, 0.525, 0.5, 0.525, -0.525, 0.0, -0.525, 0.125, 0.5, 0.125, 0.475, 0.125, 0.475, 0.0, 0.5, 0.0, 0.5, -1.5, 0.475, -1.5, 0.475, 0.5, -1.5, 0.5, -1.5, 0.625, 0.5, 0.625, 0.5, -1.0, 0.475, -1.0, 0.475, 0.5, -1.0, 0.5, -1.0, 0.625, 0.5, 0.625, 0.5, -1.5, 0.475, -1.5, 0.475, 0.0, -1.5, 0.5, -1.5, 0.625, 0.0, 0.625, 0.5, -1.5, 0.475, -1.5, 0.475, 0.5, -1.5, 0.5, -1.5, 0.625, 0.5, 0.625, 0.5, -1.5, 0.475, -1.5, 0.475, 0.5, -1.5, 0.5, -1.5, 0.625, 0.5, 0.625, 0.5, 0.0, 0.5, -1.5, 0.475, -1.5, -1.5, 0.5, -1.5, 0.625, 0.025, 0.625, 0.5, 0.0, -0.5, -9.537e-07, -0.5, 0.025, -0.5, 0.5, -0.5, 0.625, 0.5, 0.625, -1.5, 1.0, -1.525, 1.025, 0.5, 1.025, -1.525, 0.5, -1.525, 0.625, 0.5, 0.625, 0.5, -1.0, 0.475, -1.0, 0.475, 0.5, -1.0, 0.5, -1.0, 0.625, 0.5, 0.625, 0.5, -1.5, 0.475, -1.5, 0.475, 0.0, -1.5, 0.5, -1.5, 0.625, 0.0, 0.625, 0.5, -1.0, 0.475, -1.0, 0.475, 0.5, -1.0, 0.5, -1.0, 0.625, 0.5, 0.625, 0.5, -1.5, 0.475, -1.5, 0.475, 0.5, -1.5, 0.5, -1.5, 0.625, 0.5, 0.625, 2.5, 0.5, 2.5, 0.625, 0.5, 0.625, 2.5, 0.825, 2.5, 0.875, 0.5, 0.875, 2.5, 0.5, 2.5, 0.55, 0.5, 0.55, 2.5, 0.825, 2.5, 0.875, 0.5, 0.875, 2.5, 0.5, 2.5, 0.55, 0.5, 0.55, 2.5, 0.5, 2.5, 0.625, 0.5, 0.625, 2.5, 0.825, 2.5, 0.875, 0.5, 0.875, 2.5, 0.5, 2.5, 0.55, 0.5, 0.55, 0.5, 0.5, 2.5, 0.5, 2.5, 0.625, 0.5, 2.5, 0.375, 2.625, 0.375, 0.5, 2.5, 0.825, 2.5, 0.875, 0.5, 0.875, 2.5, 0.5, 2.5, 0.55, 0.5, 0.55, 2.5, 0.825, 2.5, 0.875, 0.5, 0.875, 2.5, 0.5, 2.5, 0.55, 0.5, 0.55, 0.5, 2.5, 0.375, 2.5, 0.375, 0.5, 2.5, 0.825, 2.5, 0.875, 0.5, 0.875, 2.5, 0.5, 2.5, 0.55, 0.5, 0.55, 0.5, 2.5, 0.375, 2.5, 0.375, 0.5, 0.5, 2.5, 0.375, 2.5, 0.375, 0.5, 2.5, 0.825, 2.5, 0.875, 0.5, 0.875, 2.5, 0.5, 2.5, 0.55, 0.5, 0.55, 2.5, 0.825, 2.5, 0.875, 0.5, 0.875, 2.5, 0.5, 2.5, 0.55, 0.5, 0.55, 0.5, 2.5, 0.375, 2.5, 0.375, 0.5, 2.5, 0.825, 2.5, 0.875, 0.5, 0.875, 2.5, 0.5, 2.5, 0.55, 0.5, 0.55, 0.5, 2.5, 0.375, 2.5, 0.375, 0.5, 0.5, 0.825, 0.5, 0.875, 0.0, 0.875, 0.5, 0.5, 0.5, 0.55, 0.0, 0.55, 0.5, 0.5, 0.5, 9.5, 0.375, 9.5, 1.25, 0.5, 1.25, 0.45, 0.75, 0.45, 0.5, -0.5, 0.45, -0.5, 0.45, 0.55, 0.5, 1.55, 0.45, 1.55, 0.45, 0.5, 0.75, 0.55, 0.75, -0.5, 0.7, -0.5, 0.25, 1.55, 0.3, 1.6, 0.3, 0.5, -0.25, 0.55, -0.3, 0.6, 0.3, 0.6, 0.25, 0.5, -0.25, 0.5, -0.25, 0.45, 0.5, 0.525, -0.525, 0.525, -0.375, 0.375, -1.5, 0.525, -1.5, 0.375, 0.5, 0.375, 0.625, 0.375, 0.475, 0.525, 0.475, -4.0, -1.5, 0.125, -1.5, 0.0, 0.375, 0.0, -1.5, 0.125, -1.5, 0.0, 0.5, 0.0, -0.375, 0.125, -0.375, 0.0, 0.5, 0.0, -0.5, 0.025, -0.5, -0.1, 0.5, -0.1, 0.5, 0.025, -1.525, 0.025, -1.4, -0.1, -4.875, 0.625, -4.875, 0.5, 0.9, 0.5, 0.6, 0.125, 0.475, 0.0, 3.475, 0.0, 0.6, 0.9, 0.475, 1.025, 0.475, -5.0, 3.475, 0.625, 3.475, 0.5, 0.6, 0.5, 0.6671, 1.352, 0.7268, 0.9559, 0.7268, 0.9559, 0.6671, 1.352, 0.9704, 0.5, 1.344, 0.5, 1.344, 0.5, 0.9704, 0.5, 1.344, 0.4186, 0.9704, 0.4186, 0.9704, 0.4186, 1.344, 0.4186, 0.6671, 1.352, 0.7268, 0.9559, 0.7268, 0.9559, 0.6671, 1.352])
me_g_trim.materials.append(mat_mtl_floor_trim)
me_g_trim.use_remesh_preserve_volume = False
me_g_trim.use_remesh_preserve_attributes = False
me_g_trim.use_mirror_vertex_groups = False
me_g_trim.update()
me_g_ceiling = bpy.data.meshes.new('g_ceiling')
me_g_ceiling.from_pydata([(0.25, -12.0, -0.2), (0.25, -15.75, -0.2), (4.0, -15.75, -0.2), (1.081, -12.9, -0.2), (3.1, -12.56, -0.2), (3.489, -12.9, -0.2), (3.451, -12.79, -0.2), (3.1, -15.5, -0.2), (2.317, -12.09, -0.2), (2.837, -12.45, -0.2), (1.856, -12.2, -0.2), (3.044, -15.64, -0.2), (2.804, -15.4, -0.2), (2.474, -15.53, -0.2), (1.2, -15.56, -0.2), (0.8441, -15.2, -0.2), (0.4536, -15.09, -0.2), (0.3341, -14.3, -0.2), (0.6571, -14.05, -0.2), (0.7468, -13.2, -0.2), (3.558, -14.0, -0.2), (3.476, -14.15, -0.2), (3.63, -14.2, -0.2), (4.0, -12.0, -0.2)], [], [(23, 6, 4), (14, 11, 1), (23, 22, 20), (8, 10, 0), (23, 5, 6), (0, 3, 19), (19, 18, 17), (16, 15, 1), (15, 14, 1), (0, 19, 17), (1, 0, 17), (11, 7, 2), (13, 12, 11), (14, 13, 11), (11, 2, 1), (1, 17, 16), (5, 23, 20), (23, 2, 22), (2, 7, 22), (22, 21, 20), (23, 4, 9), (23, 9, 8), (10, 3, 0), (0, 23, 8)])
_uv = me_g_ceiling.uv_layers.new(name='UVMap')
_uv.uv.foreach_set('vector', [-0.4998, -0.4998, -0.07744, -0.207, -0.2, -0.0199, 1.4, 0.9932, 1.44, 0.01, 1.5, 1.5, -0.4998, -0.4998, 0.6737, -0.3024, 0.5692, -0.2642, -0.4513, 0.3976, -0.3927, 0.6436, -0.4998, 1.5, -0.4998, -0.4998, -0.01989, -0.2271, -0.07744, -0.207, -0.4998, 1.5, -0.0199, 1.057, 0.1406, 1.235, 0.1406, 1.235, 0.5947, 1.283, 0.7247, 1.455, 1.147, 1.391, 1.209, 1.183, 1.5, 1.5, 1.209, 1.183, 1.4, 0.9932, 1.5, 1.5, -0.4998, 1.5, 0.1406, 1.235, 0.7247, 1.455, 1.5, 1.5, -0.4998, 1.5, 0.7247, 1.455, 1.44, 0.01, 1.367, -0.01989, 1.5, -0.4998, 1.385, 0.3137, 1.311, 0.1381, 1.44, 0.01, 1.4, 0.9932, 1.385, 0.3137, 1.44, 0.01, 1.44, 0.01, 1.5, -0.4998, 1.5, 1.5, 1.5, 1.5, 0.7247, 1.455, 1.147, 1.391, -0.01989, -0.2271, -0.4998, -0.4998, 0.5692, -0.2642, -0.4998, -0.4998, 1.5, -0.4998, 0.6737, -0.3024, 1.5, -0.4998, 1.367, -0.01989, 0.6737, -0.3024, 0.6737, -0.3024, 0.6478, -0.2202, 0.5692, -0.2642, -0.4998, -0.4998, -0.2, -0.0199, -0.2622, 0.1203, -0.4998, -0.4998, -0.2622, 0.1203, -0.4513, 0.3976, -0.3927, 0.6436, -0.0199, 1.057, -0.4998, 1.5, -0.4998, 1.5, -0.4998, -0.4998, -0.4513, 0.3976])
me_g_ceiling.materials.append(mat_mtl_ceiling)
me_g_ceiling.use_remesh_preserve_volume = False
me_g_ceiling.use_remesh_preserve_attributes = False
me_g_ceiling.use_mirror_vertex_groups = False
me_g_ceiling.update()

# ---- objects
ob_c_box_022 = bpy.data.objects.new('c_box_022', me_c_box_022)
ob_c_box_021 = bpy.data.objects.new('c_box_021', me_c_box_021)
ob_c_box_020 = bpy.data.objects.new('c_box_020', me_c_box_020)
ob_c_box_019 = bpy.data.objects.new('c_box_019', me_c_box_019)
ob_c_box_018 = bpy.data.objects.new('c_box_018', me_c_box_018)
ob_c_box_017 = bpy.data.objects.new('c_box_017', me_c_box_017)
ob_c_box_016 = bpy.data.objects.new('c_box_016', me_c_box_016)
ob_c_box_015 = bpy.data.objects.new('c_box_015', me_c_box_015)
ob_c_box_014 = bpy.data.objects.new('c_box_014', me_c_box_014)
ob_c_box_013 = bpy.data.objects.new('c_box_013', me_c_box_013)
ob_c_box_012 = bpy.data.objects.new('c_box_012', me_c_box_012)
ob_c_box_011 = bpy.data.objects.new('c_box_011', me_c_box_011)
ob_c_box_010 = bpy.data.objects.new('c_box_010', me_c_box_010)
ob_c_box_009 = bpy.data.objects.new('c_box_009', me_c_box_009)
ob_c_box_008 = bpy.data.objects.new('c_box_008', me_c_box_008)
ob_c_box_007 = bpy.data.objects.new('c_box_007', me_c_box_007)
ob_c_box_006 = bpy.data.objects.new('c_box_006', me_c_box_006)
ob_c_box_005 = bpy.data.objects.new('c_box_005', me_c_box_005)
ob_c_box_004 = bpy.data.objects.new('c_box_004', me_c_box_004)
ob_c_box_003 = bpy.data.objects.new('c_box_003', me_c_box_003)
ob_c_box_002 = bpy.data.objects.new('c_box_002', me_c_box_002)
ob_c_box_001 = bpy.data.objects.new('c_box_001', me_c_box_001)
ob_co_culling = bpy.data.objects.new('co_culling', me_co_culling)
ob_g_ext = bpy.data.objects.new('g_ext', me_g_ext)
ob_g_roof = bpy.data.objects.new('g_roof', me_g_roof)
ob_g_trim = bpy.data.objects.new('g_trim', me_g_trim)
ob_g_ceiling = bpy.data.objects.new('g_ceiling', me_g_ceiling)

# ---- transforms, parenting, visibility, modifiers, constraints
ob_c_box_022.location = (0.0, 0.0, 0.0)
ob_c_box_022.lineart.crease_threshold = 0.0
ob_c_box_021.location = (0.0, 0.0, 0.0)
ob_c_box_021.rotation_mode = 'QUATERNION'
ob_c_box_021.rotation_quaternion = (1.0, 0.0, 0.0, 0.0)
ob_c_box_021.lineart.crease_threshold = 0.0
ob_c_box_020.location = (0.0, 0.0, 0.0)
ob_c_box_020.rotation_mode = 'QUATERNION'
ob_c_box_020.rotation_quaternion = (1.0, 0.0, 0.0, 0.0)
ob_c_box_020.lineart.crease_threshold = 0.0
ob_c_box_019.location = (0.0, 0.0, 0.0)
ob_c_box_019.rotation_mode = 'QUATERNION'
ob_c_box_019.rotation_quaternion = (1.0, 0.0, 0.0, 0.0)
ob_c_box_019.lineart.crease_threshold = 0.0
ob_c_box_018.location = (0.0, 0.0, 0.0)
ob_c_box_018.rotation_mode = 'QUATERNION'
ob_c_box_018.rotation_quaternion = (1.0, 0.0, 0.0, 0.0)
ob_c_box_018.lineart.crease_threshold = 0.0
ob_c_box_017.location = (0.0, 0.0, 0.0)
ob_c_box_017.rotation_mode = 'QUATERNION'
ob_c_box_017.rotation_quaternion = (1.0, 0.0, 0.0, 0.0)
ob_c_box_017.lineart.crease_threshold = 0.0
ob_c_box_016.location = (0.0, 0.0, 0.0)
ob_c_box_016.rotation_mode = 'QUATERNION'
ob_c_box_016.rotation_quaternion = (1.0, 0.0, 0.0, 0.0)
ob_c_box_016.lineart.crease_threshold = 0.0
ob_c_box_015.location = (0.0, 0.0, 0.0)
ob_c_box_015.lineart.crease_threshold = 0.0
ob_c_box_014.location = (0.0, 0.0, 0.0)
ob_c_box_014.lineart.crease_threshold = 0.0
ob_c_box_013.location = (0.0, 0.0, 0.0)
ob_c_box_013.lineart.crease_threshold = 0.0
ob_c_box_012.location = (0.0, 0.0, 0.0)
ob_c_box_012.lineart.crease_threshold = 0.0
ob_c_box_011.location = (0.0, 0.0, 0.0)
ob_c_box_011.lineart.crease_threshold = 0.0
ob_c_box_010.location = (0.0, 0.0, 0.0)
ob_c_box_010.lineart.crease_threshold = 0.0
ob_c_box_009.location = (0.0, 0.0, 0.0)
ob_c_box_009.lineart.crease_threshold = 0.0
ob_c_box_008.location = (0.0, 0.0, 0.0)
ob_c_box_008.lineart.crease_threshold = 0.0
ob_c_box_007.location = (0.0, 0.0, 0.0)
ob_c_box_007.lineart.crease_threshold = 0.0
ob_c_box_006.location = (0.0, 0.0, 0.0)
ob_c_box_006.lineart.crease_threshold = 0.0
ob_c_box_005.location = (0.0, 0.0, 0.0)
ob_c_box_005.lineart.crease_threshold = 0.0
ob_c_box_004.location = (0.0, 0.0, 0.0)
ob_c_box_004.lineart.crease_threshold = 0.0
ob_c_box_003.location = (0.0, 0.0, 0.0)
ob_c_box_003.lineart.crease_threshold = 0.0
ob_c_box_002.location = (0.0, 0.0, 0.0)
ob_c_box_002.lineart.crease_threshold = 0.0
ob_c_box_001.location = (0.0, 0.0, 0.0)
ob_c_box_001.lineart.crease_threshold = 0.0
ob_co_culling.location = (0.0, 0.0, 0.0)
ob_co_culling.lineart.crease_threshold = 0.0
ob_g_ext.location = (0.0, 0.0, 0.0)
ob_g_ext.rotation_euler = (0.0, -0.0, 1.571)
ob_g_ext.lineart.crease_threshold = 0.0
ob_g_roof.location = (0.0, 0.0, 0.0)
ob_g_roof.rotation_euler = (0.0, -0.0, 1.571)
ob_g_roof.lineart.crease_threshold = 0.0
ob_g_trim.location = (0.0, 0.0, 0.0)
ob_g_trim.rotation_euler = (0.0, -0.0, 1.571)
ob_g_trim.lineart.crease_threshold = 0.0
ob_g_ceiling.location = (0.0, 0.0, 0.0)
ob_g_ceiling.rotation_euler = (0.0, -0.0, 1.571)
ob_g_ceiling.lineart.crease_threshold = 0.0

# ---- collection membership
col_collection_1.objects.link(ob_c_box_022)
col_collection_1.objects.link(ob_c_box_021)
col_collection_1.objects.link(ob_c_box_020)
col_collection_1.objects.link(ob_c_box_019)
col_collection_1.objects.link(ob_c_box_018)
col_collection_1.objects.link(ob_c_box_017)
col_collection_1.objects.link(ob_c_box_016)
col_collection_1.objects.link(ob_c_box_015)
col_collection_1.objects.link(ob_c_box_014)
col_collection_1.objects.link(ob_c_box_013)
col_collection_1.objects.link(ob_c_box_012)
col_collection_1.objects.link(ob_c_box_011)
col_collection_1.objects.link(ob_c_box_010)
col_collection_1.objects.link(ob_c_box_009)
col_collection_1.objects.link(ob_c_box_008)
col_collection_1.objects.link(ob_c_box_007)
col_collection_1.objects.link(ob_c_box_006)
col_collection_1.objects.link(ob_c_box_005)
col_collection_1.objects.link(ob_c_box_004)
col_collection_1.objects.link(ob_c_box_003)
col_collection_1.objects.link(ob_c_box_002)
col_collection_1.objects.link(ob_c_box_001)
col_collection_1.objects.link(ob_co_culling)
col_collection_1.objects.link(ob_g_ext)
col_collection_1.objects.link(ob_g_roof)
col_collection_1.objects.link(ob_g_trim)
col_collection_1.objects.link(ob_g_ceiling)

# ---- scene / render settings (as saved in the file)
scene.frame_start = 1; scene.frame_end = 250; scene.frame_set(0)
scene.render.engine = 'BLENDER_EEVEE_NEXT'
scene.render.resolution_percentage = 50
scene.render.dither_intensity = 0.0
scene.cycles.use_denoising = False
scene.cycles.samples = 128
scene.cycles.sampling_pattern = 'TABULATED_SOBOL'
scene.cycles.use_adaptive_sampling = False
scene.cycles.use_light_tree = False
scene.cycles.blur_glossy = 0.0
scene.cycles.sample_clamp_indirect = 0.0
scene.view_settings.view_transform = 'Standard'
bpy.context.view_layer.update()

# ---- added for rendering (the .blend has no active camera and no usable light): camera, sun
cam_auto = bpy.data.cameras.new('AutoCamera')
cam_auto.lens = 50.0
cam_auto.sensor_width = 36.0
cam_auto.clip_end = 1584.54
ob_auto_camera = bpy.data.objects.new('AutoCamera', cam_auto)
scene.collection.objects.link(ob_auto_camera)
ob_auto_camera.location = (101.412, -102.895, 59.2299)
ob_auto_camera.rotation_euler = (1.09748, -7.21219e-08, 0.694738)
scene.camera = ob_auto_camera
light_auto_sun = bpy.data.lights.new('AutoSun', 'SUN')
light_auto_sun.energy = 3.0
light_auto_sun.angle = 0.0523599
ob_auto_sun = bpy.data.objects.new('AutoSun', light_auto_sun)
scene.collection.objects.link(ob_auto_sun)
ob_auto_sun.rotation_euler = (0.872665, 0.174533, 0.523599)
bpy.context.view_layer.update()
